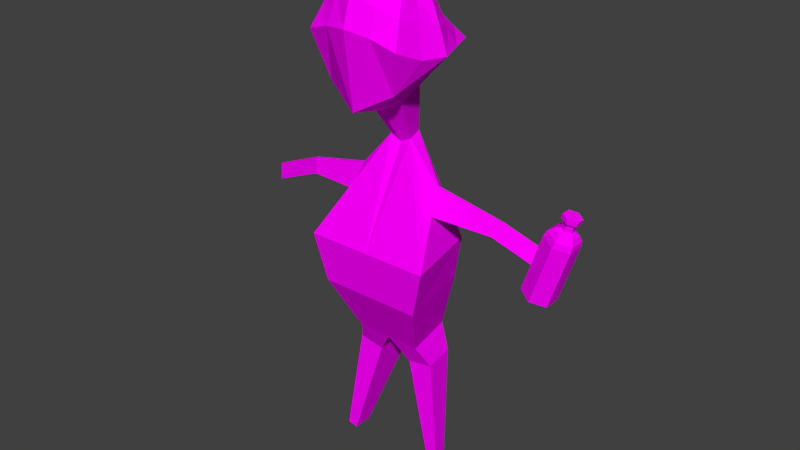 # Source: drunkMan.blend  (saved by Blender 2.77.0; exported with 4.5.12 LTS)
import bpy
from mathutils import Matrix  # noqa: F401  (used for matrix-valued properties, if any)

bpy.ops.wm.read_factory_settings(use_empty=True)
scene = bpy.context.scene
scene.name = 'Scene'

# ---- collections
col_collection_1 = bpy.data.collections.new('Collection 1'); scene.collection.children.link(col_collection_1)

# ---- images (referenced by path relative to the original .blend; pixels are not part of the script)
import os
ASSET_DIR = os.environ.get("B2B_ASSET_DIR", "")  # directory of the original .blend (textures are referenced by path, not embedded)
HERE = os.path.dirname(os.path.abspath(__file__))  # packed textures are extracted next to this script under _unpacked/

def load_image(name, relpath, width, height, colorspace="sRGB"):
    """Load a texture the original file referenced (path relative to the .blend, or extracted next to this script)."""
    p = next((c for c in (os.path.join(HERE, relpath), os.path.join(ASSET_DIR, relpath)) if relpath and os.path.exists(c)), "")
    if p:
        img = bpy.data.images.load(p, check_existing=True)
        img.name = name
    else:  # same state as the original file: an image datablock whose file is absent (Cycles renders it pink)
        img = bpy.data.images.new(name, width, height)
        img.source = "FILE"
        img.filepath = "//" + (relpath or name)
    img.colorspace_settings.name = colorspace
    return img
img_colorpalette_jpg = load_image('colorPalette.jpg', 'colorPalette.jpg', 1024, 1024, 'sRGB')
img_colorpalette_jpg_001 = load_image('colorPalette.jpg.001', 'colorPalette.jpg', 1024, 1024, 'sRGB')

# ---- materials (node trees are filled in below, after node groups)
mat_material = bpy.data.materials.new('Material')
mat_material.alpha_threshold = 0.0
mat_material.roughness = 0.5
mat_material.line_color = (0.0, 0.0, 0.0, 1.0)
mat_material_001 = bpy.data.materials.new('Material.001')
mat_material_001.alpha_threshold = 0.0
mat_material_001.roughness = 0.5
mat_material_001.line_color = (0.0, 0.0, 0.0, 1.0)

# ---- material node trees
mat_material.use_nodes = True; mat_material.node_tree.nodes.clear()
_N = mat_material.node_tree.nodes; _L = mat_material.node_tree.links
n0 = _N.new('ShaderNodeOutputMaterial'); n0.name = 'Material Output'; n0.location = (300, 300)
n1 = _N.new('ShaderNodeBsdfDiffuse'); n1.name = 'Diffuse BSDF'; n1.location = (10, 300)
n2 = _N.new('ShaderNodeTexCoord'); n2.name = 'Texture Coordinate'; n2.location = (120, 149)
n3 = _N.new('ShaderNodeTexImage'); n3.name = 'Image Texture'; n3.location = (367, 136)
n3.width = 140
n3.image = img_colorpalette_jpg
_L.new(n1.outputs[0], n0.inputs[0])
_L.new(n2.outputs[2], n3.inputs[0])
_L.new(n3.outputs[0], n1.inputs[0])
n0.is_active_output = True
mat_material_001.use_nodes = True; mat_material_001.node_tree.nodes.clear()
_N = mat_material_001.node_tree.nodes; _L = mat_material_001.node_tree.links
n0 = _N.new('ShaderNodeOutputMaterial'); n0.name = 'Material Output'; n0.location = (300, 300)
n1 = _N.new('ShaderNodeBsdfDiffuse'); n1.name = 'Diffuse BSDF'; n1.location = (10, 300)
n2 = _N.new('ShaderNodeTexImage'); n2.name = 'Image Texture'; n2.location = (228, 132)
n2.width = 140
n2.image = img_colorpalette_jpg_001
n3 = _N.new('ShaderNodeTexCoord'); n3.name = 'Texture Coordinate'; n3.location = (-183, 230)
_L.new(n1.outputs[0], n0.inputs[0])
_L.new(n3.outputs[2], n2.inputs[0])
_L.new(n2.outputs[0], n1.inputs[0])
n0.is_active_output = True

# ---- world
world_world = bpy.data.worlds.new('World'); scene.world = world_world
world_world.color = (0.05088, 0.05088, 0.05088)
world_world.use_sun_shadow = False
world_world.sun_shadow_jitter_overblur = 0.0
world_world.cycles.sampling_method = 'NONE'
world_world.cycles.sample_map_resolution = 256

# ---- meshes
me_cube = bpy.data.meshes.new('Cube')
me_cube.from_pydata([(0.4031, -0.2835, 1.417), (0.1961, 0.2057, 1.008), (0.2823, 0.35, 1.875), (0.2955, 0.4227, 1.134), (0.2895, -0.1103, 1.615), (0.1457, -0.067, 1.052), (0.3969, 0.1252, 1.802), (0.3872, 0.5368, 1.538), (0.5404, 0.1202, 1.416), (0.07143, -0.1552, 0.6519), (0.09614, -0.0215, 0.6272), (0.4117, -0.2903, -0.2331), (0.5541, 0.4143, -0.2331), (0.202, -0.3291, -1.131), (0.2888, 0.1404, -1.131), (0.3729, -0.02975, 0.3061), (0.3761, -0.001859, 0.2995), (0.3798, -0.05793, 0.1084), (0.4078, 0.1028, 0.09874), (0.9543, -0.07304, 0.1659), (0.9537, -0.05648, 0.1616), (0.8904, -0.08977, 0.06733), (0.9008, 0.005669, 0.05306), (1.483, -0.1717, -0.07163), (1.482, -0.1552, -0.0759), (1.419, -0.1885, -0.1702), (1.429, -0.09303, -0.1844), (0.319, -0.2646, -1.327), (0.3761, 0.04894, -1.317), (0.1538, -0.3731, -1.355), (0.1538, 0.04894, -1.355), (0.4806, -0.02337, -2.272), (0.5039, 0.1044, -2.268), (0.4132, -0.06759, -2.284), (0.4132, 0.1044, -2.284), (0.3237, -0.3255, -0.6466), (0.4483, 0.3745, -0.6466), (-0.4031, -0.2835, 1.428), (-0.1961, 0.2057, 1.006), (-0.009132, -0.2147, 1.681), (9.128e-08, -0.1613, 1.011), (-0.3227, 0.3553, 1.876), (-0.3027, 0.4219, 1.142), (-0.3091, -0.1107, 1.632), (-0.1457, -0.067, 1.06), (9.128e-08, 0.5228, 0.9742), (-0.05697, 0.5012, 2.056), (-0.4192, 0.1338, 1.784), (-0.4184, 0.5363, 1.512), (-0.02501, 0.6334, 1.63), (-0.545, 0.1232, 1.414), (9.128e-08, -0.2835, 1.262), (9.128e-08, 0.2057, 0.9022), (-0.03374, 0.1495, 1.971), (-0.07143, -0.1552, 0.6519), (-0.09614, -0.0215, 0.6272), (9.128e-08, -0.2015, 0.6272), (9.128e-08, -0.0215, 0.5778), (-0.4117, -0.2903, -0.2331), (-0.5541, 0.4143, -0.2331), (9.128e-08, -0.5568, -0.2331), (9.128e-08, 0.4143, -0.2331), (-0.202, -0.3291, -1.131), (-0.2888, 0.1404, -1.131), (9.128e-08, -0.4916, -1.131), (9.128e-08, 0.1404, -1.131), (-0.3729, -0.02975, 0.3061), (-0.3761, -0.001859, 0.2995), (-0.3798, -0.05793, 0.1084), (-0.4078, 0.1028, 0.09874), (-0.9543, -0.07304, 0.1659), (-0.9537, -0.05648, 0.1616), (-0.8904, -0.08977, 0.06733), (-0.9008, 0.005669, 0.05306), (-1.483, -0.1717, -0.07163), (-1.482, -0.1552, -0.0759), (-1.419, -0.1885, -0.1702), (-1.429, -0.09303, -0.1844), (-0.319, -0.2646, -1.327), (-0.3761, 0.04894, -1.317), (-0.1538, -0.3731, -1.355), (-0.1538, 0.04894, -1.355), (-0.4806, -0.02337, -2.272), (-0.5039, 0.1044, -2.268), (-0.4132, -0.06759, -2.284), (-0.4132, 0.1044, -2.284), (-0.3237, -0.3255, -0.6466), (-0.4483, 0.3745, -0.6466), (9.128e-08, 0.3745, -0.6466), (9.128e-08, -0.5587, -0.6466), (-0.007994, 0.5382, 1.871), (0.346, 0.2319, 1.863), (0.3334, 0.4446, 1.717), (0.1392, -0.1616, 1.672), (0.3497, -0.1999, 1.489), (0.1169, 0.4219, 1.963), (0.3491, 0.002238, 1.71), (0.1849, 0.5818, 1.605), (0.4608, 0.1296, 1.615), (0.4626, 0.3296, 1.401), (0.4715, -0.08145, 1.417), (-1.704e-05, -0.2531, 1.496), (0.2016, -0.2835, 1.362), (0.174, 0.144, 1.929), (-0.001254, -0.05045, 1.861), (-0.02518, 0.3075, 2.062), (-0.36, 0.2349, 1.812), (-0.3723, 0.4474, 1.723), (-0.15, -0.1707, 1.698), (-0.3538, -0.1991, 1.527), (-0.155, 0.3975, 1.993), (-0.3592, 0.007252, 1.751), (-0.2253, 0.5881, 1.592), (-0.4804, 0.127, 1.612), (-0.4775, 0.3261, 1.42), (-0.4732, -0.0809, 1.424), (-0.2016, -0.2835, 1.335), (-0.2176, 0.1339, 1.931), (-0.1772, 0.2576, 1.957), (-0.1914, -0.01173, 1.807), (-0.2107, 0.5108, 1.789), (-0.4206, -0.03295, 1.572), (-0.4134, 0.2757, 1.685), (-0.1776, -0.2255, 1.487), (0.153, 0.2762, 2.034), (0.1701, -0.02074, 1.78), (0.1696, 0.4853, 1.813), (0.411, -0.04025, 1.591), (0.3967, 0.2875, 1.691), (0.1739, -0.2256, 1.486), (-1.265, -0.1284, -0.3661), (-1.265, -0.2722, -0.3661), (-1.43, -0.2759, 0.141), (-1.384, -0.2003, -0.4044), (-1.548, -0.204, 0.1027), (-1.384, -0.05654, -0.4044), (-1.548, -0.0603, 0.1027), (-1.265, 0.01533, -0.3661), (-1.43, 0.01157, 0.141), (-1.147, -0.05654, -0.3278), (-1.311, -0.0603, 0.1793), (-1.147, -0.2003, -0.3278), (-1.311, -0.204, 0.1793), (-1.42, -0.1084, 0.266), (-1.374, -0.08511, 0.2538), (-1.336, -0.06953, 0.2253), (-1.42, -0.1634, 0.266), (-1.374, -0.1868, 0.2538), (-1.336, -0.2023, 0.2253), (-1.466, -0.1909, 0.2513), (-1.458, -0.2376, 0.2267), (-1.446, -0.2687, 0.1899), (-1.511, -0.1634, 0.2367), (-1.542, -0.1868, 0.1996), (-1.555, -0.2023, 0.1545), (-1.511, -0.1084, 0.2367), (-1.542, -0.08511, 0.1996), (-1.555, -0.06953, 0.1545), (-1.466, -0.08092, 0.2513), (-1.458, -0.03429, 0.2267), (-1.446, -0.003129, 0.1899), (-1.445, -0.1084, 0.3423), (-1.445, -0.1634, 0.3423), (-1.49, -0.1909, 0.3276), (-1.536, -0.1634, 0.313), (-1.536, -0.1084, 0.313), (-1.49, -0.08092, 0.3276), (-1.426, -0.175, 0.3485), (-1.426, -0.09685, 0.3485), (-1.49, -0.2141, 0.3276), (-1.555, -0.175, 0.3068), (-1.555, -0.09685, 0.3068), (-1.49, -0.05778, 0.3276), (-1.438, -0.175, 0.3845), (-1.438, -0.09685, 0.3845), (-1.502, -0.2141, 0.3637), (-1.566, -0.175, 0.3429), (-1.566, -0.09685, 0.3429), (-1.502, -0.05778, 0.3637)], [], [(51, 40, 5), (101, 102, 129), (128, 8, 99), (94, 100, 127), (92, 97, 126), (99, 1, 3), (45, 1, 52), (100, 5, 1), (97, 3, 45), (103, 104, 125), (95, 105, 124), (10, 61, 57), (56, 11, 9), (40, 9, 5), (5, 10, 1), (52, 10, 57), (35, 14, 36), (11, 18, 17), (65, 29, 64), (89, 13, 35), (88, 14, 65), (16, 22, 18), (9, 17, 15), (10, 15, 16), (10, 18, 12), (21, 26, 25), (18, 21, 17), (15, 21, 19), (16, 19, 20), (24, 25, 26), (19, 25, 23), (19, 24, 20), (20, 26, 22), (30, 33, 29), (14, 30, 65), (14, 27, 28), (13, 29, 27), (34, 31, 33), (27, 33, 31), (28, 34, 30), (28, 31, 32), (61, 36, 88), (60, 35, 11), (11, 36, 12), (44, 51, 116), (116, 101, 123), (122, 50, 113), (115, 109, 121), (112, 107, 120), (42, 50, 114), (38, 45, 52), (44, 37, 115), (42, 48, 112), (119, 53, 117), (105, 110, 118), (61, 55, 57), (58, 56, 54), (54, 40, 44), (55, 44, 38), (52, 55, 38), (63, 86, 87), (58, 69, 59), (80, 65, 64), (62, 89, 86), (88, 63, 87), (73, 67, 69), (54, 68, 58), (55, 66, 54), (69, 55, 59), (72, 77, 73), (72, 69, 68), (66, 72, 68), (67, 70, 66), (75, 76, 74), (70, 76, 72), (75, 70, 71), (77, 71, 73), (84, 81, 80), (81, 63, 65), (63, 78, 62), (62, 80, 64), (82, 85, 84), (78, 84, 80), (85, 79, 81), (79, 82, 78), (61, 87, 59), (86, 60, 58), (87, 58, 59), (118, 41, 106), (117, 106, 47), (53, 118, 117), (111, 117, 47), (43, 119, 111), (108, 104, 119), (120, 41, 110), (90, 110, 46), (49, 120, 90), (121, 43, 111), (113, 111, 47), (50, 121, 113), (106, 113, 47), (41, 122, 106), (107, 114, 122), (123, 39, 108), (43, 123, 108), (37, 123, 109), (124, 53, 103), (91, 103, 6), (2, 124, 91), (93, 104, 39), (4, 125, 93), (96, 103, 125), (126, 49, 90), (95, 90, 46), (2, 126, 95), (127, 8, 98), (96, 98, 6), (4, 127, 96), (92, 99, 7), (2, 128, 92), (91, 98, 128), (94, 102, 0), (4, 129, 94), (93, 101, 129), (5, 0, 102), (102, 51, 5), (101, 51, 102), (128, 98, 8), (94, 0, 100), (92, 7, 97), (3, 7, 99), (99, 8, 1), (45, 3, 1), (1, 8, 100), (100, 0, 5), (45, 49, 97), (97, 7, 3), (103, 53, 104), (95, 46, 105), (10, 12, 61), (56, 60, 11), (40, 56, 9), (5, 9, 10), (52, 1, 10), (35, 13, 14), (11, 12, 18), (65, 30, 29), (89, 64, 13), (88, 36, 14), (16, 20, 22), (9, 11, 17), (10, 9, 15), (10, 16, 18), (21, 22, 26), (18, 22, 21), (15, 17, 21), (16, 15, 19), (24, 23, 25), (19, 21, 25), (19, 23, 24), (20, 24, 26), (30, 34, 33), (14, 28, 30), (14, 13, 27), (13, 64, 29), (34, 32, 31), (27, 29, 33), (28, 32, 34), (28, 27, 31), (61, 12, 36), (60, 89, 35), (11, 35, 36), (116, 37, 44), (44, 40, 51), (116, 51, 101), (122, 114, 50), (115, 37, 109), (112, 48, 107), (114, 48, 42), (42, 38, 50), (38, 42, 45), (115, 50, 44), (38, 44, 50), (112, 49, 45), (45, 42, 112), (119, 104, 53), (105, 46, 110), (61, 59, 55), (58, 60, 56), (54, 56, 40), (55, 54, 44), (52, 57, 55), (63, 62, 86), (58, 68, 69), (80, 81, 65), (62, 64, 89), (88, 65, 63), (73, 71, 67), (54, 66, 68), (55, 67, 66), (69, 67, 55), (72, 76, 77), (72, 73, 69), (66, 70, 72), (67, 71, 70), (75, 77, 76), (70, 74, 76), (75, 74, 70), (77, 75, 71), (84, 85, 81), (81, 79, 63), (63, 79, 78), (62, 78, 80), (82, 83, 85), (78, 82, 84), (85, 83, 79), (79, 83, 82), (61, 88, 87), (86, 89, 60), (87, 86, 58), (118, 110, 41), (117, 118, 106), (53, 105, 118), (111, 119, 117), (43, 108, 119), (108, 39, 104), (120, 107, 41), (90, 120, 110), (49, 112, 120), (121, 109, 43), (113, 121, 111), (50, 115, 121), (106, 122, 113), (41, 107, 122), (107, 48, 114), (123, 101, 39), (43, 109, 123), (37, 116, 123), (124, 105, 53), (91, 124, 103), (2, 95, 124), (93, 125, 104), (4, 96, 125), (96, 6, 103), (126, 97, 49), (95, 126, 90), (2, 92, 126), (127, 100, 8), (96, 127, 98), (4, 94, 127), (92, 128, 99), (2, 91, 128), (91, 6, 98), (94, 129, 102), (4, 93, 129), (93, 39, 101), (130, 131, 133), (131, 132, 134, 133), (130, 133, 135), (133, 134, 136, 135), (130, 135, 137), (135, 136, 138, 137), (130, 137, 139), (137, 138, 140, 139), (130, 139, 141), (139, 140, 142, 141), (130, 141, 131), (141, 142, 132, 131), (145, 144, 147, 148), (140, 145, 148, 142), (144, 143, 146, 147), (142, 148, 151, 132), (147, 146, 149, 150), (148, 147, 150, 151), (132, 151, 154, 134), (150, 149, 152, 153), (151, 150, 153, 154), (154, 153, 156, 157), (134, 154, 157, 136), (153, 152, 155, 156), (157, 156, 159, 160), (136, 157, 160, 138), (156, 155, 158, 159), (138, 160, 145, 140), (159, 158, 143, 144), (160, 159, 144, 145), (143, 158, 166, 161), (155, 152, 164, 165), (158, 155, 165, 166), (149, 146, 162, 163), (146, 143, 161, 162), (152, 149, 163, 164), (166, 165, 171, 172), (168, 172, 178, 174), (164, 163, 169, 170), (162, 161, 168, 167), (161, 166, 172, 168), (165, 164, 170, 171), (163, 162, 167, 169), (173, 174, 178, 177, 176, 175), (171, 170, 176, 177), (169, 167, 173, 175), (172, 171, 177, 178), (170, 169, 175, 176), (167, 168, 174, 173)])
me_cube.polygons.foreach_set('material_index', [0, 0, 0, 0, 0, 0, 0, 0, 0, 0, 0, 0, 0, 0, 0, 0, 0, 0, 0, 0, 0, 0, 0, 0, 0, 0, 0, 0, 0, 0, 0, 0, 0, 0, 0, 0, 0, 0, 0, 0, 0, 0, 0, 0, 0, 0, 0, 0, 0, 0, 0, 0, 0, 0, 0, 0, 0, 0, 0, 0, 0, 0, 0, 0, 0, 0, 0, 0, 0, 0, 0, 0, 0, 0, 0, 0, 0, 0, 0, 0, 0, 0, 0, 0, 0, 0, 0, 0, 0, 0, 0, 0, 0, 0, 0, 0, 0, 0, 0, 0, 0, 0, 0, 0, 0, 0, 0, 0, 0, 0, 0, 0, 0, 0, 0, 0, 0, 0, 0, 0, 0, 0, 0, 0, 0, 0, 0, 0, 0, 0, 0, 0, 0, 0, 0, 0, 0, 0, 0, 0, 0, 0, 0, 0, 0, 0, 0, 0, 0, 0, 0, 0, 0, 0, 0, 0, 0, 0, 0, 0, 0, 0, 0, 0, 0, 0, 0, 0, 0, 0, 0, 0, 0, 0, 0, 0, 0, 0, 0, 0, 0, 0, 0, 0, 0, 0, 0, 0, 0, 0, 0, 0, 0, 0, 0, 0, 0, 0, 0, 0, 0, 0, 0, 0, 0, 0, 0, 0, 0, 0, 0, 0, 0, 0, 0, 0, 0, 0, 0, 0, 0, 0, 0, 0, 0, 0, 0, 0, 0, 0, 0, 0, 0, 0, 0, 0, 0, 0, 0, 0, 0, 0, 0, 0, 0, 0, 0, 0, 0, 0, 0, 0, 0, 0, 0, 0, 1, 1, 1, 1, 1, 1, 1, 1, 1, 1, 1, 1, 1, 1, 1, 1, 1, 1, 1, 1, 1, 1, 1, 1, 1, 1, 1, 1, 1, 1, 1, 1, 1, 1, 1, 1, 1, 1, 1, 1, 1, 1, 1, 1, 1, 1, 1, 1, 1])
_uv = me_cube.uv_layers.new(name='UVMap')
_uv.uv.foreach_set('vector', [0.4439, 0.02216, 0.444, 0.02173, 0.4442, 0.02183, 0.7403, 0.02595, 0.7404, 0.02613, 0.7403, 0.0262, 0.7402, 0.02766, 0.7405, 0.02725, 0.7405, 0.0276, 0.4464, 0.01789, 0.4466, 0.01806, 0.4464, 0.01821, 0.7389, 0.03029, 0.7388, 0.03061, 0.7387, 0.03023, 0.4454, 0.01799, 0.4456, 0.01868, 0.4454, 0.01854, 0.4454, 0.01915, 0.4456, 0.01868, 0.4457, 0.01904, 0.4458, 0.01774, 0.4459, 0.01855, 0.4456, 0.01868, 0.445, 0.02176, 0.4452, 0.02237, 0.4449, 0.02281, 0.4489, 0.0205, 0.4488, 0.02015, 0.449, 0.02016, 0.7401, 0.02608, 0.7401, 0.02643, 0.74, 0.02618, 0.5226, 0.1956, 0.5225, 0.1973, 0.5225, 0.1957, 0.5249, 0.2003, 0.524, 0.1997, 0.5249, 0.2002, 0.444, 0.02173, 0.4442, 0.02132, 0.4442, 0.02183, 0.4467, 0.01917, 0.4468, 0.01856, 0.447, 0.01915, 0.4457, 0.01904, 0.4459, 0.01907, 0.446, 0.01925, 0.526, 0.1964, 0.5256, 0.1956, 0.526, 0.1951, 0.524, 0.1997, 0.5245, 0.1993, 0.5244, 0.1996, 0.09663, 0.02753, 0.09716, 0.02706, 0.09728, 0.02753, 0.5243, 0.1979, 0.5245, 0.197, 0.5247, 0.1977, 0.5225, 0.1979, 0.5228, 0.1986, 0.5225, 0.1986, 0.526, 0.1992, 0.526, 0.2002, 0.5258, 0.1994, 0.5269, 0.2011, 0.5266, 0.2003, 0.5267, 0.2004, 0.5265, 0.1978, 0.5265, 0.1971, 0.5266, 0.1971, 0.525, 0.2, 0.5245, 0.1993, 0.5243, 0.1985, 0.5257, 0.02761, 0.5258, 0.0284, 0.5257, 0.02841, 0.5256, 0.2026, 0.5258, 0.2019, 0.5258, 0.2026, 0.5267, 0.2004, 0.5268, 0.1995, 0.5268, 0.1994, 0.5266, 0.1971, 0.5266, 0.1964, 0.5266, 0.1964, 0.5254, 0.02781, 0.5254, 0.02799, 0.5253, 0.02799, 0.5277, 0.02521, 0.5277, 0.02438, 0.5278, 0.02431, 0.5275, 0.02217, 0.5275, 0.02137, 0.5275, 0.02217, 0.527, 0.02599, 0.5269, 0.02698, 0.5269, 0.026, 0.09672, 0.02706, 0.09684, 0.0254, 0.09716, 0.02706, 0.09449, 0.0238, 0.09436, 0.02411, 0.0942, 0.0238, 0.09476, 0.02763, 0.09435, 0.02726, 0.09467, 0.02726, 0.09618, 0.02225, 0.09611, 0.02198, 0.0963, 0.02191, 0.09596, 0.02754, 0.0959, 0.02732, 0.09596, 0.02724, 0.0963, 0.02191, 0.09637, 0.02036, 0.09644, 0.02033, 0.09459, 0.02405, 0.09463, 0.02567, 0.09436, 0.02411, 0.09467, 0.02726, 0.09462, 0.02567, 0.09476, 0.02568, 0.5225, 0.1973, 0.523, 0.1979, 0.5225, 0.1979, 0.5243, 0.1985, 0.5247, 0.1977, 0.5248, 0.1983, 0.5233, 0.2019, 0.5234, 0.2031, 0.5231, 0.2031, 0.4439, 0.0216, 0.4439, 0.02216, 0.4437, 0.02209, 0.4482, 0.02263, 0.4482, 0.02218, 0.4483, 0.02241, 0.4483, 0.01954, 0.4484, 0.01926, 0.4484, 0.01952, 0.4486, 0.02279, 0.4484, 0.02258, 0.4486, 0.02254, 0.4446, 0.02197, 0.4444, 0.02174, 0.4445, 0.0216, 0.4453, 0.01675, 0.4456, 0.01744, 0.4454, 0.01734, 0.4456, 0.01651, 0.4453, 0.01623, 0.4456, 0.0162, 0.4458, 0.01663, 0.446, 0.01746, 0.4458, 0.01745, 0.4446, 0.02262, 0.4444, 0.02215, 0.4446, 0.02197, 0.4486, 0.02198, 0.4487, 0.02152, 0.4487, 0.02181, 0.4488, 0.02133, 0.4489, 0.02153, 0.4488, 0.02167, 0.5225, 0.1973, 0.5224, 0.1956, 0.5225, 0.1957, 0.5235, 0.197, 0.5237, 0.1955, 0.5238, 0.1956, 0.4441, 0.01636, 0.4442, 0.01591, 0.4444, 0.01605, 0.4459, 0.01591, 0.4458, 0.01663, 0.4456, 0.01651, 0.4429, 0.01608, 0.4428, 0.01639, 0.4427, 0.01591, 0.5233, 0.1985, 0.5238, 0.1992, 0.5231, 0.1994, 0.5238, 0.1999, 0.5234, 0.2005, 0.5231, 0.2001, 0.09374, 0.02713, 0.09427, 0.02758, 0.09362, 0.02758, 0.5241, 0.197, 0.5243, 0.1979, 0.524, 0.1977, 0.5225, 0.1979, 0.5222, 0.1986, 0.5221, 0.1979, 0.5264, 0.1995, 0.5264, 0.2005, 0.5262, 0.2003, 0.5238, 0.1956, 0.5238, 0.1965, 0.5235, 0.197, 0.5239, 0.1956, 0.5239, 0.1963, 0.5238, 0.1956, 0.5248, 0.2012, 0.5249, 0.2003, 0.5249, 0.2018, 0.5247, 0.02511, 0.5248, 0.0241, 0.5248, 0.02511, 0.5238, 0.1993, 0.524, 0.2001, 0.5238, 0.2001, 0.524, 0.2001, 0.5239, 0.2011, 0.5238, 0.2002, 0.5239, 0.1963, 0.524, 0.1973, 0.5239, 0.1963, 0.5253, 0.028, 0.5253, 0.0278, 0.5253, 0.02801, 0.5248, 0.02691, 0.5247, 0.02782, 0.5248, 0.02684, 0.5249, 0.0241, 0.5248, 0.02309, 0.5249, 0.02309, 0.5273, 0.02431, 0.5274, 0.02529, 0.5273, 0.02529, 0.09407, 0.02579, 0.09417, 0.02713, 0.09374, 0.02713, 0.09404, 0.02411, 0.0939, 0.0238, 0.0942, 0.0238, 0.09797, 0.02153, 0.09768, 0.0209, 0.09787, 0.02075, 0.09787, 0.02075, 0.09775, 0.02058, 0.09797, 0.02033, 0.09412, 0.0257, 0.09425, 0.02579, 0.09407, 0.02579, 0.09728, 0.02701, 0.09741, 0.02546, 0.09741, 0.02716, 0.09378, 0.02567, 0.09381, 0.02405, 0.09404, 0.02411, 0.0978, 0.02642, 0.09763, 0.02782, 0.09747, 0.02642, 0.5225, 0.1973, 0.5221, 0.1979, 0.522, 0.1973, 0.5237, 0.2019, 0.5237, 0.2029, 0.5234, 0.2023, 0.5231, 0.1994, 0.5238, 0.1999, 0.5231, 0.2001, 0.7398, 0.02869, 0.7399, 0.02892, 0.7398, 0.0291, 0.4487, 0.02181, 0.4489, 0.02207, 0.4488, 0.02223, 0.4487, 0.02152, 0.4488, 0.02167, 0.4487, 0.02181, 0.4487, 0.02225, 0.4487, 0.02181, 0.4488, 0.02223, 0.4485, 0.02237, 0.4486, 0.02198, 0.4487, 0.02225, 0.7393, 0.02915, 0.7394, 0.02872, 0.7395, 0.029, 0.4474, 0.02343, 0.4472, 0.02324, 0.4474, 0.02301, 0.4464, 0.01724, 0.4464, 0.01763, 0.4463, 0.01753, 0.4476, 0.02367, 0.4474, 0.02343, 0.4476, 0.02323, 0.4486, 0.02254, 0.4485, 0.02237, 0.4487, 0.02225, 0.7397, 0.02952, 0.7396, 0.02927, 0.7397, 0.02925, 0.4488, 0.0228, 0.4486, 0.02254, 0.4488, 0.0225, 0.4476, 0.02464, 0.4476, 0.02493, 0.4475, 0.02475, 0.449, 0.0219, 0.4489, 0.02226, 0.4489, 0.02207, 0.4452, 0.0177, 0.4454, 0.01734, 0.4454, 0.01772, 0.7392, 0.02944, 0.7392, 0.029, 0.7393, 0.02915, 0.4485, 0.02237, 0.4483, 0.02241, 0.4484, 0.02212, 0.7393, 0.02982, 0.7392, 0.02944, 0.7394, 0.02961, 0.4487, 0.02115, 0.4487, 0.02152, 0.4485, 0.0213, 0.74, 0.02764, 0.7398, 0.02753, 0.7401, 0.02743, 0.74, 0.02785, 0.7398, 0.0278, 0.74, 0.02764, 0.7392, 0.02879, 0.7394, 0.02872, 0.7392, 0.029, 0.4492, 0.01993, 0.449, 0.02016, 0.449, 0.01987, 0.4491, 0.02016, 0.4489, 0.0205, 0.449, 0.02016, 0.4478, 0.02321, 0.4476, 0.02367, 0.4476, 0.02323, 0.7386, 0.02998, 0.7385, 0.03025, 0.7384, 0.02996, 0.7388, 0.03, 0.7387, 0.03023, 0.7386, 0.02998, 0.4464, 0.01821, 0.4467, 0.0184, 0.4465, 0.0185, 0.7401, 0.02718, 0.7402, 0.02735, 0.7401, 0.02743, 0.4492, 0.01993, 0.4493, 0.02003, 0.4491, 0.02016, 0.4464, 0.01909, 0.4467, 0.01875, 0.4466, 0.01917, 0.449, 0.02082, 0.4492, 0.02063, 0.4492, 0.02091, 0.74, 0.02764, 0.7402, 0.02735, 0.7402, 0.02766, 0.4465, 0.01762, 0.4466, 0.01728, 0.4467, 0.01764, 0.7402, 0.02649, 0.7403, 0.0262, 0.7403, 0.02647, 0.7402, 0.02631, 0.7403, 0.02595, 0.7403, 0.0262, 0.4442, 0.02183, 0.4442, 0.02269, 0.444, 0.02246, 0.444, 0.02246, 0.4439, 0.02216, 0.4442, 0.02183, 0.4467, 0.02427, 0.4467, 0.02399, 0.4469, 0.02428, 0.7402, 0.02766, 0.7402, 0.02735, 0.7405, 0.02725, 0.4464, 0.01789, 0.4465, 0.01772, 0.4466, 0.01806, 0.4451, 0.02144, 0.4452, 0.02176, 0.445, 0.02176, 0.4454, 0.01854, 0.4452, 0.01807, 0.4454, 0.01799, 0.4454, 0.01799, 0.4455, 0.01776, 0.4456, 0.01868, 0.4454, 0.01915, 0.4454, 0.01854, 0.4456, 0.01868, 0.4456, 0.01868, 0.4455, 0.01776, 0.4458, 0.01774, 0.4458, 0.01774, 0.446, 0.01772, 0.4459, 0.01855, 0.4449, 0.02281, 0.4448, 0.02185, 0.445, 0.02176, 0.445, 0.02176, 0.4452, 0.02176, 0.4452, 0.02237, 0.4485, 0.0213, 0.4487, 0.02152, 0.4485, 0.02169, 0.449, 0.0194, 0.4489, 0.01926, 0.449, 0.01906, 0.5226, 0.1956, 0.5231, 0.1973, 0.5225, 0.1973, 0.5249, 0.2003, 0.524, 0.2003, 0.524, 0.1997, 0.444, 0.02173, 0.4441, 0.02127, 0.4442, 0.02132, 0.4467, 0.01917, 0.4467, 0.01857, 0.4468, 0.01856, 0.4457, 0.01904, 0.4456, 0.01868, 0.4459, 0.01907, 0.526, 0.1964, 0.5256, 0.1964, 0.5256, 0.1956, 0.524, 0.1997, 0.5243, 0.1985, 0.5245, 0.1993, 0.09663, 0.02753, 0.09672, 0.02706, 0.09716, 0.02706, 0.5243, 0.1979, 0.5243, 0.1972, 0.5245, 0.197, 0.5225, 0.1979, 0.523, 0.1979, 0.5228, 0.1986, 0.526, 0.1992, 0.5261, 0.2002, 0.526, 0.2002, 0.5249, 0.2002, 0.524, 0.1997, 0.5244, 0.1996, 0.5265, 0.1978, 0.5263, 0.1978, 0.5265, 0.1971, 0.5262, 0.1985, 0.526, 0.1992, 0.5258, 0.1994, 0.5257, 0.02761, 0.5258, 0.0276, 0.5258, 0.0284, 0.5256, 0.2026, 0.5257, 0.202, 0.5258, 0.2019, 0.5267, 0.2004, 0.5266, 0.2003, 0.5268, 0.1995, 0.5266, 0.1971, 0.5265, 0.1971, 0.5266, 0.1964, 0.5254, 0.02781, 0.5254, 0.0278, 0.5254, 0.02799, 0.5277, 0.02521, 0.5276, 0.02528, 0.5277, 0.02438, 0.5275, 0.02217, 0.5275, 0.02137, 0.5275, 0.02137, 0.527, 0.02599, 0.5271, 0.02698, 0.5269, 0.02698, 0.09672, 0.02706, 0.09667, 0.0254, 0.09684, 0.0254, 0.09449, 0.0238, 0.09459, 0.02405, 0.09436, 0.02411, 0.09476, 0.02763, 0.09427, 0.02765, 0.09435, 0.02726, 0.09618, 0.02225, 0.09596, 0.02241, 0.09611, 0.02198, 0.09596, 0.02754, 0.09588, 0.02754, 0.0959, 0.02732, 0.0963, 0.02191, 0.09611, 0.02198, 0.09637, 0.02036, 0.09459, 0.02405, 0.09472, 0.02565, 0.09463, 0.02567, 0.09467, 0.02726, 0.09435, 0.02726, 0.09462, 0.02567, 0.5225, 0.1973, 0.5231, 0.1973, 0.523, 0.1979, 0.5243, 0.1985, 0.5243, 0.1979, 0.5247, 0.1977, 0.5261, 0.2013, 0.5265, 0.2012, 0.5265, 0.2024, 0.4437, 0.02209, 0.4435, 0.02205, 0.4439, 0.0216, 0.4439, 0.0216, 0.444, 0.02173, 0.4439, 0.02216, 0.7375, 0.03094, 0.7377, 0.03101, 0.7376, 0.03129, 0.4454, 0.01772, 0.4454, 0.01734, 0.4456, 0.01744, 0.4457, 0.02097, 0.4455, 0.02097, 0.4456, 0.02076, 0.4446, 0.02197, 0.4444, 0.02215, 0.4444, 0.02174, 0.4454, 0.01734, 0.4452, 0.01738, 0.4453, 0.01675, 0.4453, 0.01675, 0.4456, 0.01651, 0.4456, 0.01744, 0.4456, 0.01651, 0.4453, 0.01675, 0.4453, 0.01623, 0.4458, 0.01745, 0.4456, 0.01744, 0.4458, 0.01663, 0.4456, 0.01651, 0.4458, 0.01663, 0.4456, 0.01744, 0.4446, 0.02197, 0.4448, 0.02185, 0.4449, 0.02281, 0.4449, 0.02281, 0.4446, 0.02262, 0.4446, 0.02197, 0.4486, 0.02198, 0.4485, 0.02169, 0.4487, 0.02152, 0.7398, 0.02836, 0.7399, 0.02831, 0.7399, 0.02856, 0.5225, 0.1973, 0.522, 0.1973, 0.5224, 0.1956, 0.5235, 0.197, 0.5231, 0.1964, 0.5237, 0.1955, 0.4441, 0.01636, 0.4441, 0.01629, 0.4442, 0.01591, 0.4459, 0.01591, 0.446, 0.01596, 0.4458, 0.01663, 0.4429, 0.01608, 0.4429, 0.01647, 0.4428, 0.01639, 0.5233, 0.1985, 0.5238, 0.1983, 0.5238, 0.1992, 0.5238, 0.1999, 0.5236, 0.2004, 0.5234, 0.2005, 0.09374, 0.02713, 0.09417, 0.02713, 0.09427, 0.02758, 0.5241, 0.197, 0.5243, 0.1972, 0.5243, 0.1979, 0.5225, 0.1979, 0.5225, 0.1986, 0.5222, 0.1986, 0.5264, 0.1995, 0.5265, 0.1995, 0.5264, 0.2005, 0.5238, 0.1956, 0.5239, 0.1963, 0.5238, 0.1965, 0.5239, 0.1956, 0.5239, 0.1963, 0.5239, 0.1963, 0.5262, 0.2003, 0.5264, 0.2005, 0.5266, 0.2012, 0.5247, 0.02511, 0.5247, 0.0241, 0.5248, 0.0241, 0.5238, 0.1993, 0.5239, 0.1993, 0.524, 0.2001, 0.524, 0.2001, 0.524, 0.2011, 0.5239, 0.2011, 0.5239, 0.1963, 0.524, 0.1973, 0.524, 0.1973, 0.5253, 0.028, 0.5252, 0.02781, 0.5253, 0.0278, 0.5248, 0.02691, 0.5248, 0.0279, 0.5247, 0.02782, 0.5249, 0.0241, 0.5249, 0.0241, 0.5248, 0.02309, 0.5273, 0.02431, 0.5274, 0.02432, 0.5274, 0.02529, 0.09407, 0.02579, 0.09425, 0.02579, 0.09417, 0.02713, 0.09404, 0.02411, 0.09381, 0.02405, 0.0939, 0.0238, 0.09797, 0.02153, 0.09775, 0.02142, 0.09768, 0.0209, 0.09787, 0.02075, 0.09768, 0.0209, 0.09775, 0.02058, 0.09412, 0.0257, 0.09425, 0.02567, 0.09425, 0.02579, 0.09728, 0.02701, 0.09736, 0.0254, 0.09741, 0.02546, 0.09378, 0.02567, 0.09369, 0.02565, 0.09381, 0.02405, 0.0978, 0.02642, 0.09777, 0.02782, 0.09763, 0.02782, 0.5225, 0.1973, 0.5225, 0.1979, 0.5221, 0.1979, 0.5242, 0.2029, 0.524, 0.2023, 0.5242, 0.202, 0.5231, 0.1994, 0.5238, 0.1992, 0.5238, 0.1999, 0.7398, 0.02869, 0.7399, 0.02856, 0.7399, 0.02892, 0.4487, 0.02181, 0.4488, 0.02167, 0.4489, 0.02207, 0.7396, 0.02854, 0.7398, 0.02836, 0.7398, 0.02869, 0.7396, 0.02927, 0.7395, 0.029, 0.7397, 0.02883, 0.4485, 0.02237, 0.4484, 0.02212, 0.4486, 0.02198, 0.4484, 0.02212, 0.4483, 0.02198, 0.4485, 0.02169, 0.4474, 0.02343, 0.4472, 0.02357, 0.4472, 0.02324, 0.4476, 0.02323, 0.4474, 0.02343, 0.4474, 0.02301, 0.4448, 0.02185, 0.4446, 0.02197, 0.4445, 0.0216, 0.7396, 0.02957, 0.7394, 0.02961, 0.7394, 0.02939, 0.4488, 0.0225, 0.4486, 0.02254, 0.4487, 0.02225, 0.4488, 0.0228, 0.4486, 0.02279, 0.4486, 0.02254, 0.7398, 0.0291, 0.7398, 0.02928, 0.7397, 0.02952, 0.7399, 0.02892, 0.74, 0.0291, 0.7398, 0.02928, 0.4452, 0.0177, 0.4452, 0.01738, 0.4454, 0.01734, 0.4483, 0.02241, 0.4482, 0.02218, 0.4483, 0.02198, 0.4485, 0.02237, 0.4484, 0.02258, 0.4483, 0.02241, 0.7393, 0.02982, 0.7392, 0.02966, 0.7392, 0.02944, 0.7396, 0.02817, 0.7398, 0.02836, 0.7396, 0.02854, 0.4491, 0.02062, 0.4488, 0.02077, 0.4489, 0.0205, 0.449, 0.02082, 0.4489, 0.02099, 0.4488, 0.02077, 0.449, 0.01987, 0.449, 0.02016, 0.4488, 0.02015, 0.4492, 0.01993, 0.4491, 0.02016, 0.449, 0.02016, 0.4491, 0.02016, 0.4491, 0.0204, 0.4489, 0.0205, 0.4478, 0.02321, 0.4478, 0.02359, 0.4476, 0.02367, 0.4477, 0.02296, 0.4478, 0.02321, 0.4476, 0.02323, 0.4478, 0.02298, 0.4479, 0.02326, 0.4478, 0.02321, 0.4464, 0.01821, 0.4466, 0.01806, 0.4467, 0.0184, 0.7401, 0.02718, 0.7402, 0.02706, 0.7402, 0.02735, 0.7401, 0.02695, 0.7402, 0.02674, 0.7402, 0.02706, 0.7402, 0.02794, 0.7402, 0.02766, 0.7405, 0.0276, 0.449, 0.02082, 0.4491, 0.02062, 0.4492, 0.02063, 0.4491, 0.02062, 0.4491, 0.0204, 0.4493, 0.02033, 0.4494, 0.01944, 0.4494, 0.01918, 0.4495, 0.01911, 0.4492, 0.01993, 0.449, 0.01987, 0.4492, 0.01968, 0.7379, 0.03154, 0.738, 0.03181, 0.7378, 0.03181, 0.1543, 0.01394, 0.1521, 0.01185, 0.1543, 0.009761, 0.1509, 0.009773, 0.1509, 0.02528, 0.1484, 0.02527, 0.1484, 0.009761, 0.1543, 0.01394, 0.1543, 0.009761, 0.1564, 0.01185, 0.1484, 0.009761, 0.1484, 0.02527, 0.1472, 0.02536, 0.1472, 0.009855, 0.1543, 0.01394, 0.1564, 0.01185, 0.1564, 0.01604, 0.1472, 0.009981, 0.1472, 0.02547, 0.146, 0.02525, 0.146, 0.009761, 0.1543, 0.01394, 0.1564, 0.01604, 0.1543, 0.01813, 0.146, 0.009761, 0.146, 0.02525, 0.1435, 0.02526, 0.1435, 0.009773, 0.1543, 0.01394, 0.1543, 0.01813, 0.1521, 0.01604, 0.1435, 0.009773, 0.1435, 0.02526, 0.1423, 0.0255, 0.1423, 0.01001, 0.1543, 0.01394, 0.1521, 0.01604, 0.1521, 0.01185, 0.1521, 0.00988, 0.1521, 0.02539, 0.1509, 0.02528, 0.1509, 0.009773, 0.1521, 0.02006, 0.1526, 0.02051, 0.1526, 0.02347, 0.1521, 0.02393, 0.1435, 0.02526, 0.1436, 0.02678, 0.1425, 0.027, 0.1423, 0.0255, 0.1526, 0.02051, 0.1533, 0.02119, 0.1533, 0.02279, 0.1526, 0.02347, 0.1521, 0.02539, 0.152, 0.02688, 0.1508, 0.02678, 0.1509, 0.02528, 0.1526, 0.02347, 0.1533, 0.02279, 0.1541, 0.02359, 0.1541, 0.02495, 0.1521, 0.02393, 0.1526, 0.02347, 0.1541, 0.02495, 0.1541, 0.02586, 0.1509, 0.02528, 0.1508, 0.02678, 0.1486, 0.02677, 0.1484, 0.02527, 0.1541, 0.02495, 0.1541, 0.02359, 0.1549, 0.02279, 0.1556, 0.02347, 0.1508, 0.02678, 0.1506, 0.02793, 0.1488, 0.02792, 0.1486, 0.02677, 0.1561, 0.02393, 0.1556, 0.02347, 0.1556, 0.02051, 0.1561, 0.02006, 0.1484, 0.02527, 0.1486, 0.02677, 0.1474, 0.02686, 0.1472, 0.02536, 0.1556, 0.02347, 0.1549, 0.02279, 0.1549, 0.02119, 0.1556, 0.02051, 0.1561, 0.02006, 0.1556, 0.02051, 0.1541, 0.01904, 0.1541, 0.01813, 0.1472, 0.02547, 0.147, 0.02698, 0.1459, 0.02677, 0.146, 0.02525, 0.1556, 0.02051, 0.1549, 0.02119, 0.1541, 0.02039, 0.1541, 0.01904, 0.146, 0.02525, 0.1459, 0.02677, 0.1436, 0.02678, 0.1435, 0.02526, 0.1541, 0.01904, 0.1541, 0.02039, 0.1533, 0.02119, 0.1526, 0.02051, 0.1459, 0.02677, 0.1456, 0.02795, 0.1439, 0.02796, 0.1436, 0.02678, 0.5862, 0.01546, 0.5862, 0.01706, 0.5848, 0.01706, 0.5848, 0.01546, 0.5789, 0.01468, 0.5789, 0.01548, 0.5775, 0.01548, 0.5775, 0.01468, 0.5862, 0.01706, 0.5861, 0.01786, 0.5847, 0.01786, 0.5848, 0.01706, 0.5789, 0.01708, 0.5789, 0.01788, 0.5775, 0.01788, 0.5775, 0.01708, 0.5861, 0.01465, 0.5862, 0.01546, 0.5848, 0.01546, 0.5847, 0.01465, 0.5789, 0.01548, 0.5789, 0.01708, 0.5775, 0.01708, 0.5775, 0.01548, 0.1492, 0.0294, 0.1484, 0.0286, 0.1484, 0.02793, 0.1495, 0.02907, 0.5904, 0.01372, 0.5904, 0.016, 0.5897, 0.016, 0.5897, 0.01372, 0.1476, 0.0294, 0.1476, 0.031, 0.1472, 0.03134, 0.1472, 0.02907, 0.1484, 0.03181, 0.1492, 0.031, 0.1495, 0.03134, 0.1484, 0.03248, 0.1492, 0.031, 0.1492, 0.0294, 0.1495, 0.02907, 0.1495, 0.03134, 0.1484, 0.0286, 0.1476, 0.0294, 0.1472, 0.02907, 0.1484, 0.02793, 0.1476, 0.031, 0.1484, 0.03181, 0.1484, 0.03248, 0.1472, 0.03134, 0.1533, 0.02586, 0.1544, 0.027, 0.1544, 0.02927, 0.1533, 0.03041, 0.1521, 0.02927, 0.1521, 0.027, 0.5862, 0.0192, 0.5862, 0.01807, 0.5868, 0.01807, 0.5868, 0.0192, 0.5862, 0.01579, 0.5862, 0.01465, 0.5868, 0.01465, 0.5868, 0.01579, 0.5904, 0.016, 0.5903, 0.01713, 0.5896, 0.01713, 0.5897, 0.016, 0.5862, 0.01807, 0.5862, 0.01579, 0.5868, 0.01579, 0.5868, 0.01807, 0.5903, 0.01258, 0.5904, 0.01372, 0.5897, 0.01372, 0.5896, 0.01258])
_ca = me_cube.color_attributes.new('Col', 'BYTE_COLOR', 'CORNER')
_ca.data.foreach_set('color', [1.0, 1.0, 1.0, 1.0, 1.0, 1.0, 1.0, 1.0, 1.0, 1.0, 1.0, 1.0, 1.0, 1.0, 1.0, 1.0, 1.0, 1.0, 1.0, 1.0, 1.0, 1.0, 1.0, 1.0, 1.0, 1.0, 1.0, 1.0, 1.0, 1.0, 1.0, 1.0, 1.0, 1.0, 1.0, 1.0, 1.0, 1.0, 1.0, 1.0, 1.0, 1.0, 1.0, 1.0, 1.0, 1.0, 1.0, 1.0, 1.0, 1.0, 1.0, 1.0, 1.0, 1.0, 1.0, 1.0, 1.0, 1.0, 1.0, 1.0, 1.0, 1.0, 1.0, 1.0, 1.0, 1.0, 1.0, 1.0, 1.0, 1.0, 1.0, 1.0, 1.0, 1.0, 1.0, 1.0, 1.0, 1.0, 1.0, 1.0, 1.0, 1.0, 1.0, 1.0, 1.0, 1.0, 1.0, 1.0, 1.0, 1.0, 1.0, 1.0, 1.0, 1.0, 1.0, 1.0, 1.0, 1.0, 1.0, 1.0, 1.0, 1.0, 1.0, 1.0, 1.0, 1.0, 1.0, 1.0, 1.0, 1.0, 1.0, 1.0, 1.0, 1.0, 1.0, 1.0, 1.0, 1.0, 1.0, 1.0, 1.0, 1.0, 1.0, 1.0, 1.0, 1.0, 1.0, 1.0, 1.0, 1.0, 1.0, 1.0, 1.0, 1.0, 1.0, 1.0, 1.0, 1.0, 1.0, 1.0, 1.0, 1.0, 1.0, 1.0, 1.0, 1.0, 1.0, 1.0, 1.0, 1.0, 1.0, 1.0, 1.0, 1.0, 1.0, 1.0, 1.0, 1.0, 1.0, 1.0, 1.0, 1.0, 1.0, 1.0, 1.0, 1.0, 1.0, 1.0, 1.0, 1.0, 1.0, 1.0, 1.0, 1.0, 1.0, 1.0, 1.0, 1.0, 1.0, 1.0, 1.0, 1.0, 1.0, 1.0, 1.0, 1.0, 1.0, 1.0, 1.0, 1.0, 1.0, 1.0, 1.0, 1.0, 1.0, 1.0, 1.0, 1.0, 1.0, 1.0, 1.0, 1.0, 1.0, 1.0, 1.0, 1.0, 1.0, 1.0, 1.0, 1.0, 1.0, 1.0, 1.0, 1.0, 1.0, 1.0, 1.0, 1.0, 1.0, 1.0, 1.0, 1.0, 1.0, 1.0, 1.0, 1.0, 1.0, 1.0, 1.0, 1.0, 1.0, 1.0, 1.0, 1.0, 1.0, 1.0, 1.0, 1.0, 1.0, 1.0, 1.0, 1.0, 1.0, 1.0, 1.0, 1.0, 1.0, 1.0, 1.0, 1.0, 1.0, 1.0, 1.0, 1.0, 1.0, 1.0, 1.0, 1.0, 1.0, 1.0, 1.0, 1.0, 1.0, 1.0, 1.0, 1.0, 1.0, 1.0, 1.0, 1.0, 1.0, 1.0, 1.0, 1.0, 1.0, 1.0, 1.0, 1.0, 1.0, 1.0, 1.0, 1.0, 1.0, 1.0, 1.0, 1.0, 1.0, 1.0, 1.0, 1.0, 1.0, 1.0, 1.0, 1.0, 1.0, 1.0, 1.0, 1.0, 1.0, 1.0, 1.0, 1.0, 1.0, 1.0, 1.0, 1.0, 1.0, 1.0, 1.0, 1.0, 1.0, 1.0, 1.0, 1.0, 1.0, 1.0, 1.0, 1.0, 1.0, 1.0, 1.0, 1.0, 1.0, 1.0, 1.0, 1.0, 1.0, 1.0, 1.0, 1.0, 1.0, 1.0, 1.0, 1.0, 1.0, 1.0, 1.0, 1.0, 1.0, 1.0, 1.0, 1.0, 1.0, 1.0, 1.0, 1.0, 1.0, 1.0, 1.0, 1.0, 1.0, 1.0, 1.0, 1.0, 1.0, 1.0, 1.0, 1.0, 1.0, 1.0, 1.0, 1.0, 1.0, 1.0, 1.0, 1.0, 1.0, 1.0, 1.0, 1.0, 1.0, 1.0, 1.0, 1.0, 1.0, 1.0, 1.0, 1.0, 1.0, 1.0, 1.0, 1.0, 1.0, 1.0, 1.0, 1.0, 1.0, 1.0, 1.0, 1.0, 1.0, 1.0, 1.0, 1.0, 1.0, 1.0, 1.0, 1.0, 1.0, 1.0, 1.0, 1.0, 1.0, 1.0, 1.0, 1.0, 1.0, 1.0, 1.0, 1.0, 1.0, 1.0, 1.0, 1.0, 1.0, 1.0, 1.0, 1.0, 1.0, 1.0, 1.0, 1.0, 1.0, 1.0, 1.0, 1.0, 1.0, 1.0, 1.0, 1.0, 1.0, 1.0, 1.0, 1.0, 1.0, 1.0, 1.0, 1.0, 1.0, 1.0, 1.0, 1.0, 1.0, 1.0, 1.0, 1.0, 1.0, 1.0, 1.0, 1.0, 1.0, 1.0, 1.0, 1.0, 1.0, 1.0, 1.0, 1.0, 1.0, 1.0, 1.0, 1.0, 1.0, 1.0, 1.0, 1.0, 1.0, 1.0, 1.0, 1.0, 1.0, 1.0, 1.0, 1.0, 1.0, 1.0, 1.0, 1.0, 1.0, 1.0, 1.0, 1.0, 1.0, 1.0, 1.0, 1.0, 1.0, 1.0, 1.0, 1.0, 1.0, 1.0, 1.0, 1.0, 1.0, 1.0, 1.0, 1.0, 1.0, 1.0, 1.0, 1.0, 1.0, 1.0, 1.0, 1.0, 1.0, 1.0, 1.0, 1.0, 1.0, 1.0, 1.0, 1.0, 1.0, 1.0, 1.0, 1.0, 1.0, 1.0, 1.0, 1.0, 1.0, 1.0, 1.0, 1.0, 1.0, 1.0, 1.0, 1.0, 1.0, 1.0, 1.0, 1.0, 1.0, 1.0, 1.0, 1.0, 1.0, 1.0, 1.0, 1.0, 1.0, 1.0, 1.0, 1.0, 1.0, 1.0, 1.0, 1.0, 1.0, 1.0, 1.0, 1.0, 1.0, 1.0, 1.0, 1.0, 1.0, 1.0, 1.0, 1.0, 1.0, 1.0, 1.0, 1.0, 1.0, 1.0, 1.0, 1.0, 1.0, 1.0, 1.0, 1.0, 1.0, 1.0, 1.0, 1.0, 1.0, 1.0, 1.0, 1.0, 1.0, 1.0, 1.0, 1.0, 1.0, 1.0, 1.0, 1.0, 1.0, 1.0, 1.0, 1.0, 1.0, 1.0, 1.0, 1.0, 1.0, 1.0, 1.0, 1.0, 1.0, 1.0, 1.0, 1.0, 1.0, 1.0, 1.0, 1.0, 1.0, 1.0, 1.0, 1.0, 1.0, 1.0, 1.0, 1.0, 1.0, 1.0, 1.0, 1.0, 1.0, 1.0, 1.0, 1.0, 1.0, 1.0, 1.0, 1.0, 1.0, 1.0, 1.0, 1.0, 1.0, 1.0, 1.0, 1.0, 1.0, 1.0, 1.0, 1.0, 1.0, 1.0, 1.0, 1.0, 1.0, 1.0, 1.0, 1.0, 1.0, 1.0, 1.0, 1.0, 1.0, 1.0, 1.0, 1.0, 1.0, 1.0, 1.0, 1.0, 1.0, 1.0, 1.0, 1.0, 1.0, 1.0, 1.0, 1.0, 1.0, 1.0, 1.0, 1.0, 1.0, 1.0, 1.0, 1.0, 1.0, 1.0, 1.0, 1.0, 1.0, 1.0, 1.0, 1.0, 1.0, 1.0, 1.0, 1.0, 1.0, 1.0, 1.0, 1.0, 1.0, 1.0, 1.0, 1.0, 1.0, 1.0, 1.0, 1.0, 1.0, 1.0, 1.0, 1.0, 1.0, 1.0, 1.0, 1.0, 1.0, 1.0, 1.0, 1.0, 1.0, 1.0, 1.0, 1.0, 1.0, 1.0, 1.0, 1.0, 1.0, 1.0, 1.0, 1.0, 1.0, 1.0, 1.0, 1.0, 1.0, 1.0, 1.0, 1.0, 1.0, 1.0, 1.0, 1.0, 1.0, 1.0, 1.0, 1.0, 1.0, 1.0, 1.0, 1.0, 1.0, 1.0, 1.0, 1.0, 1.0, 1.0, 1.0, 1.0, 1.0, 1.0, 1.0, 1.0, 1.0, 1.0, 1.0, 1.0, 1.0, 1.0, 1.0, 1.0, 1.0, 1.0, 1.0, 1.0, 1.0, 1.0, 1.0, 1.0, 1.0, 1.0, 1.0, 1.0, 1.0, 1.0, 1.0, 1.0, 1.0, 1.0, 1.0, 1.0, 1.0, 1.0, 1.0, 1.0, 1.0, 1.0, 1.0, 1.0, 1.0, 1.0, 1.0, 1.0, 1.0, 1.0, 1.0, 1.0, 1.0, 1.0, 1.0, 1.0, 1.0, 1.0, 1.0, 1.0, 1.0, 1.0, 1.0, 1.0, 1.0, 1.0, 1.0, 1.0, 1.0, 1.0, 1.0, 1.0, 1.0, 1.0, 1.0, 1.0, 1.0, 1.0, 1.0, 1.0, 1.0, 1.0, 1.0, 1.0, 1.0, 1.0, 1.0, 1.0, 1.0, 1.0, 1.0, 1.0, 1.0, 1.0, 1.0, 1.0, 1.0, 1.0, 1.0, 1.0, 1.0, 1.0, 1.0, 1.0, 1.0, 1.0, 1.0, 1.0, 1.0, 1.0, 1.0, 1.0, 1.0, 1.0, 1.0, 1.0, 1.0, 1.0, 1.0, 1.0, 1.0, 1.0, 1.0, 1.0, 1.0, 1.0, 1.0, 1.0, 1.0, 1.0, 1.0, 1.0, 1.0, 1.0, 1.0, 1.0, 1.0, 1.0, 1.0, 1.0, 1.0, 1.0, 1.0, 1.0, 1.0, 1.0, 1.0, 1.0, 1.0, 1.0, 1.0, 1.0, 1.0, 1.0, 1.0, 1.0, 1.0, 1.0, 1.0, 1.0, 1.0, 1.0, 1.0, 1.0, 1.0, 1.0, 1.0, 1.0, 1.0, 1.0, 1.0, 1.0, 1.0, 1.0, 1.0, 1.0, 1.0, 1.0, 1.0, 1.0, 1.0, 1.0, 1.0, 1.0, 1.0, 1.0, 1.0, 1.0, 1.0, 1.0, 1.0, 1.0, 1.0, 1.0, 1.0, 1.0, 1.0, 1.0, 1.0, 1.0, 1.0, 1.0, 1.0, 1.0, 1.0, 1.0, 1.0, 1.0, 1.0, 1.0, 1.0, 1.0, 1.0, 1.0, 1.0, 1.0, 1.0, 1.0, 1.0, 1.0, 1.0, 1.0, 1.0, 1.0, 1.0, 1.0, 1.0, 1.0, 1.0, 1.0, 1.0, 1.0, 1.0, 1.0, 1.0, 1.0, 1.0, 1.0, 1.0, 1.0, 1.0, 1.0, 1.0, 1.0, 1.0, 1.0, 1.0, 1.0, 1.0, 1.0, 1.0, 1.0, 1.0, 1.0, 1.0, 1.0, 1.0, 1.0, 1.0, 1.0, 1.0, 1.0, 1.0, 1.0, 1.0, 1.0, 1.0, 1.0, 1.0, 1.0, 1.0, 1.0, 1.0, 1.0, 1.0, 1.0, 1.0, 1.0, 1.0, 1.0, 1.0, 1.0, 1.0, 1.0, 1.0, 1.0, 1.0, 1.0, 1.0, 1.0, 1.0, 1.0, 1.0, 1.0, 1.0, 1.0, 1.0, 1.0, 1.0, 1.0, 1.0, 1.0, 1.0, 1.0, 1.0, 1.0, 1.0, 1.0, 1.0, 1.0, 1.0, 1.0, 1.0, 1.0, 1.0, 1.0, 1.0, 1.0, 1.0, 1.0, 1.0, 1.0, 1.0, 1.0, 1.0, 1.0, 1.0, 1.0, 1.0, 1.0, 1.0, 1.0, 1.0, 1.0, 1.0, 1.0, 1.0, 1.0, 1.0, 1.0, 1.0, 1.0, 1.0, 1.0, 1.0, 1.0, 1.0, 1.0, 1.0, 1.0, 1.0, 1.0, 1.0, 1.0, 1.0, 1.0, 1.0, 1.0, 1.0, 1.0, 1.0, 1.0, 1.0, 1.0, 1.0, 1.0, 1.0, 1.0, 1.0, 1.0, 1.0, 1.0, 1.0, 1.0, 1.0, 1.0, 1.0, 1.0, 1.0, 1.0, 1.0, 1.0, 1.0, 1.0, 1.0, 1.0, 1.0, 1.0, 1.0, 1.0, 1.0, 1.0, 1.0, 1.0, 1.0, 1.0, 1.0, 1.0, 1.0, 1.0, 1.0, 1.0, 1.0, 1.0, 1.0, 1.0, 1.0, 1.0, 1.0, 1.0, 1.0, 1.0, 1.0, 1.0, 1.0, 1.0, 1.0, 1.0, 1.0, 1.0, 1.0, 1.0, 1.0, 1.0, 1.0, 1.0, 1.0, 1.0, 1.0, 1.0, 1.0, 1.0, 1.0, 1.0, 1.0, 1.0, 1.0, 1.0, 1.0, 1.0, 1.0, 1.0, 1.0, 1.0, 1.0, 1.0, 1.0, 1.0, 1.0, 1.0, 1.0, 1.0, 1.0, 1.0, 1.0, 1.0, 1.0, 1.0, 1.0, 1.0, 1.0, 1.0, 1.0, 1.0, 1.0, 1.0, 1.0, 1.0, 1.0, 1.0, 1.0, 1.0, 1.0, 1.0, 1.0, 1.0, 1.0, 1.0, 1.0, 1.0, 1.0, 1.0, 1.0, 1.0, 1.0, 1.0, 1.0, 1.0, 1.0, 1.0, 1.0, 1.0, 1.0, 1.0, 1.0, 1.0, 1.0, 1.0, 1.0, 1.0, 1.0, 1.0, 1.0, 1.0, 1.0, 1.0, 1.0, 1.0, 1.0, 1.0, 1.0, 1.0, 1.0, 1.0, 1.0, 1.0, 1.0, 1.0, 1.0, 1.0, 1.0, 1.0, 1.0, 1.0, 1.0, 1.0, 1.0, 1.0, 1.0, 1.0, 1.0, 1.0, 1.0, 1.0, 1.0, 1.0, 1.0, 1.0, 1.0, 1.0, 1.0, 1.0, 1.0, 1.0, 1.0, 1.0, 1.0, 1.0, 1.0, 1.0, 1.0, 1.0, 1.0, 1.0, 1.0, 1.0, 1.0, 1.0, 1.0, 1.0, 1.0, 1.0, 1.0, 1.0, 1.0, 1.0, 1.0, 1.0, 1.0, 1.0, 1.0, 1.0, 1.0, 1.0, 1.0, 1.0, 1.0, 1.0, 1.0, 1.0, 1.0, 1.0, 1.0, 1.0, 1.0, 1.0, 1.0, 1.0, 1.0, 1.0, 1.0, 1.0, 1.0, 1.0, 1.0, 1.0, 1.0, 1.0, 1.0, 1.0, 1.0, 1.0, 1.0, 1.0, 1.0, 1.0, 1.0, 1.0, 1.0, 1.0, 1.0, 1.0, 1.0, 1.0, 1.0, 1.0, 1.0, 1.0, 1.0, 1.0, 1.0, 1.0, 1.0, 1.0, 1.0, 1.0, 1.0, 1.0, 1.0, 1.0, 1.0, 1.0, 1.0, 1.0, 1.0, 1.0, 1.0, 1.0, 1.0, 1.0, 1.0, 1.0, 1.0, 1.0, 1.0, 1.0, 1.0, 1.0, 1.0, 1.0, 1.0, 1.0, 1.0, 1.0, 1.0, 1.0, 1.0, 1.0, 1.0, 1.0, 1.0, 1.0, 1.0, 1.0, 1.0, 1.0, 1.0, 1.0, 1.0, 1.0, 1.0, 1.0, 1.0, 1.0, 1.0, 1.0, 1.0, 1.0, 1.0, 1.0, 1.0, 1.0, 1.0, 1.0, 1.0, 1.0, 1.0, 1.0, 1.0, 1.0, 1.0, 1.0, 1.0, 1.0, 1.0, 1.0, 1.0, 1.0, 1.0, 1.0, 1.0, 1.0, 1.0, 1.0, 1.0, 1.0, 1.0, 1.0, 1.0, 1.0, 1.0, 1.0, 1.0, 1.0, 1.0, 1.0, 1.0, 1.0, 1.0, 1.0, 1.0, 1.0, 1.0, 1.0, 1.0, 1.0, 1.0, 1.0, 1.0, 1.0, 1.0, 1.0, 1.0, 1.0, 1.0, 1.0, 1.0, 1.0, 1.0, 1.0, 1.0, 1.0, 1.0, 1.0, 1.0, 1.0, 1.0, 1.0, 1.0, 1.0, 1.0, 1.0, 1.0, 1.0, 1.0, 1.0, 1.0, 1.0, 1.0, 1.0, 1.0, 1.0, 1.0, 1.0, 1.0, 1.0, 1.0, 1.0, 1.0, 1.0, 1.0, 1.0, 1.0, 1.0, 1.0, 1.0, 1.0, 1.0, 1.0, 1.0, 1.0, 1.0, 1.0, 1.0, 1.0, 1.0, 1.0, 1.0, 1.0, 1.0, 1.0, 1.0, 1.0, 1.0, 1.0, 1.0, 1.0, 1.0, 1.0, 1.0, 1.0, 1.0, 1.0, 1.0, 1.0, 1.0, 1.0, 1.0, 1.0, 1.0, 1.0, 1.0, 1.0, 1.0, 1.0, 1.0, 1.0, 1.0, 1.0, 1.0, 1.0, 1.0, 1.0, 1.0, 1.0, 1.0, 1.0, 1.0, 1.0, 1.0, 1.0, 1.0, 1.0, 1.0, 1.0, 1.0, 1.0, 1.0, 1.0, 1.0, 1.0, 1.0, 1.0, 1.0, 1.0, 1.0, 1.0, 1.0, 1.0, 1.0, 1.0, 1.0, 1.0, 1.0, 1.0, 1.0, 1.0, 1.0, 1.0, 1.0, 1.0, 1.0, 1.0, 1.0, 1.0, 1.0, 1.0, 1.0, 1.0, 1.0, 1.0, 1.0, 1.0, 1.0, 1.0, 1.0, 1.0, 1.0, 1.0, 1.0, 1.0, 1.0, 1.0, 1.0, 1.0, 1.0, 1.0, 1.0, 1.0, 1.0, 1.0, 1.0, 1.0, 1.0, 1.0, 1.0, 1.0, 1.0, 1.0, 1.0, 1.0, 1.0, 1.0, 1.0, 1.0, 1.0, 1.0, 1.0, 1.0, 1.0, 1.0, 1.0, 1.0, 1.0, 1.0, 1.0, 1.0, 1.0, 1.0, 1.0, 1.0, 1.0, 1.0, 1.0, 1.0, 1.0, 1.0, 1.0, 1.0, 1.0, 1.0, 1.0, 1.0, 1.0, 1.0, 1.0, 1.0, 1.0, 1.0, 1.0, 1.0, 1.0, 1.0, 1.0, 1.0, 1.0, 1.0, 1.0, 1.0, 1.0, 1.0, 1.0, 1.0, 1.0, 1.0, 1.0, 1.0, 1.0, 1.0, 1.0, 1.0, 1.0, 1.0, 1.0, 1.0, 1.0, 1.0, 1.0, 1.0, 1.0, 1.0, 1.0, 1.0, 1.0, 1.0, 1.0, 1.0, 1.0, 1.0, 1.0, 1.0, 1.0, 1.0, 1.0, 1.0, 1.0, 1.0, 1.0, 1.0, 1.0, 1.0, 1.0, 1.0, 1.0, 1.0, 1.0, 1.0, 1.0, 1.0, 1.0, 1.0, 1.0, 1.0, 1.0, 1.0, 1.0, 1.0, 1.0, 1.0, 1.0, 1.0, 1.0, 1.0, 1.0, 1.0, 1.0, 1.0, 1.0, 1.0, 1.0, 1.0, 1.0, 1.0, 1.0, 1.0, 1.0, 1.0, 1.0, 1.0, 1.0, 1.0, 1.0, 1.0, 1.0, 1.0, 1.0, 1.0, 1.0, 1.0, 1.0, 1.0, 1.0, 1.0, 1.0, 1.0, 1.0, 1.0, 1.0, 1.0, 1.0, 1.0, 1.0, 1.0, 1.0, 1.0, 1.0, 1.0, 1.0, 1.0, 1.0, 1.0, 1.0, 1.0, 1.0, 1.0, 1.0, 1.0, 1.0, 1.0, 1.0, 1.0, 1.0, 1.0, 1.0, 1.0, 1.0, 1.0, 1.0, 1.0, 1.0, 1.0, 1.0, 1.0, 1.0, 1.0, 1.0, 1.0, 1.0, 1.0, 1.0, 1.0, 1.0, 1.0, 1.0, 1.0, 1.0, 1.0, 1.0, 1.0, 1.0, 1.0, 1.0, 1.0, 1.0, 1.0, 1.0, 1.0, 1.0, 1.0, 1.0, 1.0, 1.0, 1.0, 1.0, 1.0, 1.0, 1.0, 1.0, 1.0, 1.0, 1.0, 1.0, 1.0, 1.0, 1.0, 1.0, 1.0, 1.0, 1.0, 1.0, 1.0, 1.0, 1.0, 1.0, 1.0, 1.0, 1.0, 1.0, 1.0, 1.0, 1.0, 1.0, 1.0, 1.0, 1.0, 1.0, 1.0, 1.0, 1.0, 1.0, 1.0, 1.0, 1.0, 1.0, 1.0, 1.0, 1.0, 1.0, 1.0, 1.0, 1.0, 1.0, 1.0, 1.0, 1.0, 1.0, 1.0, 1.0, 1.0, 1.0, 1.0, 1.0, 1.0, 1.0, 1.0, 1.0, 1.0, 1.0, 1.0, 1.0, 1.0, 1.0, 1.0, 1.0, 1.0, 1.0, 1.0, 1.0, 1.0, 1.0, 1.0, 1.0, 1.0, 1.0, 1.0, 1.0, 1.0, 1.0, 1.0, 1.0, 1.0, 1.0, 1.0, 1.0, 1.0, 1.0, 1.0, 1.0, 1.0, 1.0, 1.0, 1.0, 1.0, 1.0, 1.0, 1.0, 1.0, 1.0, 1.0, 1.0, 1.0, 1.0, 1.0, 1.0, 1.0, 1.0, 1.0, 1.0, 1.0, 1.0, 1.0, 1.0, 1.0, 1.0, 1.0, 1.0, 1.0, 1.0, 1.0, 1.0, 1.0, 1.0, 1.0, 1.0, 1.0, 1.0, 1.0, 1.0, 1.0, 1.0, 1.0, 1.0, 1.0, 1.0, 1.0, 1.0, 1.0, 1.0, 1.0, 1.0, 1.0, 1.0, 1.0, 1.0, 1.0, 1.0, 1.0, 1.0, 1.0, 1.0, 1.0, 1.0, 1.0, 1.0, 1.0, 1.0, 1.0, 1.0, 1.0, 1.0, 1.0, 1.0, 1.0, 1.0, 1.0, 1.0, 1.0, 1.0, 1.0, 1.0, 1.0, 1.0, 1.0, 1.0, 1.0, 1.0, 1.0, 1.0, 1.0, 1.0, 1.0, 1.0, 1.0, 1.0, 1.0, 1.0, 1.0, 1.0, 1.0, 1.0, 1.0, 1.0, 1.0, 1.0, 1.0, 1.0, 1.0, 1.0, 1.0, 1.0, 1.0, 1.0, 1.0, 1.0, 1.0, 1.0, 1.0, 1.0, 1.0, 1.0, 1.0, 1.0, 1.0, 1.0, 1.0, 1.0, 1.0, 1.0, 1.0, 1.0, 1.0, 1.0, 1.0, 1.0, 1.0, 1.0, 1.0, 1.0, 1.0, 1.0, 1.0, 1.0, 1.0, 1.0, 1.0, 1.0, 1.0, 1.0, 1.0, 1.0, 1.0, 1.0, 1.0, 1.0, 1.0, 1.0, 1.0, 1.0, 1.0, 1.0, 1.0, 1.0, 1.0, 1.0, 1.0, 1.0, 1.0, 1.0, 1.0, 1.0, 1.0, 1.0, 1.0, 1.0, 1.0, 1.0, 1.0, 1.0, 1.0, 1.0, 1.0, 1.0, 1.0, 1.0, 1.0, 1.0, 1.0, 1.0, 1.0, 1.0, 1.0, 1.0, 1.0, 1.0, 1.0, 1.0, 1.0, 1.0, 1.0, 1.0, 1.0, 1.0, 1.0, 1.0, 1.0, 1.0, 1.0, 1.0, 1.0, 1.0, 1.0, 1.0, 1.0, 1.0, 1.0, 1.0, 1.0, 1.0, 1.0, 1.0, 1.0, 1.0, 1.0, 1.0, 1.0, 1.0, 1.0, 1.0, 1.0, 1.0, 1.0, 1.0, 1.0, 1.0, 1.0, 1.0, 1.0, 1.0, 1.0, 1.0, 1.0, 1.0, 1.0, 1.0, 1.0, 1.0, 1.0, 1.0, 1.0, 1.0, 1.0, 1.0, 1.0, 1.0, 1.0, 1.0, 1.0, 1.0, 1.0, 1.0, 1.0, 1.0, 1.0, 1.0, 1.0, 1.0, 1.0, 1.0, 1.0, 1.0, 1.0, 1.0, 1.0, 1.0, 1.0, 1.0, 1.0, 1.0, 1.0, 1.0, 1.0, 1.0, 1.0, 1.0, 1.0, 1.0, 1.0, 1.0, 1.0, 1.0, 1.0, 1.0, 1.0, 1.0, 1.0, 1.0, 1.0, 1.0, 1.0, 1.0, 1.0, 1.0, 1.0, 1.0, 1.0, 1.0, 1.0, 1.0, 1.0, 1.0, 1.0, 1.0, 1.0, 1.0, 1.0, 1.0, 1.0, 1.0, 1.0, 1.0, 1.0, 1.0, 1.0, 1.0, 1.0, 1.0, 1.0, 1.0, 1.0, 1.0, 1.0, 1.0, 1.0, 1.0, 1.0, 1.0, 1.0, 1.0, 1.0, 1.0, 1.0, 1.0, 1.0, 1.0, 1.0, 1.0, 1.0, 1.0, 1.0, 1.0, 1.0, 1.0, 1.0, 1.0, 1.0, 1.0, 1.0, 1.0, 1.0, 1.0, 1.0, 1.0, 1.0, 1.0, 1.0, 1.0, 1.0, 1.0, 1.0, 1.0, 1.0, 1.0, 1.0, 1.0, 1.0, 1.0, 1.0, 1.0, 1.0, 1.0, 1.0, 1.0, 1.0, 1.0, 1.0, 1.0, 1.0, 1.0, 1.0, 1.0, 1.0, 1.0, 1.0, 1.0, 1.0, 1.0, 1.0, 1.0, 1.0, 1.0, 1.0, 1.0, 1.0, 1.0, 1.0, 1.0, 1.0, 1.0, 1.0, 1.0, 1.0, 1.0, 1.0, 1.0, 1.0, 1.0, 1.0, 1.0, 1.0, 1.0, 1.0, 1.0, 1.0, 1.0, 1.0, 1.0, 1.0, 1.0, 1.0, 1.0, 1.0, 1.0, 1.0, 1.0, 1.0, 1.0, 1.0, 1.0, 1.0, 1.0, 1.0, 1.0, 1.0, 1.0, 1.0, 1.0, 1.0, 1.0, 1.0, 1.0, 1.0, 1.0, 1.0, 1.0, 1.0, 1.0, 1.0, 1.0, 1.0, 1.0, 1.0, 1.0, 1.0, 1.0, 1.0, 1.0, 1.0, 1.0, 1.0, 1.0, 1.0, 1.0, 1.0, 1.0, 1.0, 1.0, 1.0, 1.0, 1.0, 1.0, 1.0, 1.0, 1.0, 1.0, 1.0, 1.0, 1.0, 1.0, 1.0, 1.0, 1.0, 1.0, 1.0, 1.0, 1.0, 1.0, 1.0, 1.0, 1.0, 1.0, 1.0, 1.0, 1.0, 1.0, 1.0, 1.0, 1.0, 1.0, 1.0, 1.0, 1.0, 1.0, 1.0, 1.0, 1.0, 1.0, 1.0, 1.0, 1.0, 1.0, 1.0, 1.0, 1.0, 1.0, 1.0, 1.0, 1.0, 1.0, 1.0, 1.0, 1.0, 1.0, 1.0, 1.0, 1.0, 1.0, 1.0, 1.0, 1.0, 1.0, 1.0, 1.0, 1.0, 1.0, 1.0, 1.0, 1.0, 1.0, 1.0, 1.0, 1.0, 1.0, 1.0, 1.0, 1.0, 1.0, 1.0, 1.0, 1.0, 1.0, 1.0, 1.0, 1.0, 1.0, 1.0, 1.0, 1.0, 1.0, 1.0, 1.0, 1.0, 1.0, 1.0, 1.0, 1.0, 1.0, 1.0, 1.0, 1.0, 1.0, 1.0, 1.0, 1.0, 1.0, 1.0, 1.0, 1.0, 1.0, 1.0, 1.0, 1.0, 1.0, 1.0, 1.0, 1.0, 1.0, 1.0, 1.0, 1.0, 1.0, 1.0, 1.0, 1.0, 1.0, 1.0, 1.0, 1.0, 1.0, 1.0, 1.0, 1.0, 1.0, 1.0, 1.0, 1.0, 1.0, 1.0, 1.0, 1.0, 1.0, 1.0, 1.0, 1.0, 1.0, 1.0, 1.0, 1.0, 1.0, 1.0, 1.0, 1.0, 1.0, 1.0, 1.0, 1.0, 1.0, 1.0, 1.0, 1.0, 1.0, 1.0, 1.0, 1.0, 1.0, 1.0, 1.0, 1.0, 1.0, 1.0, 1.0, 1.0, 1.0, 1.0, 1.0, 1.0, 1.0, 1.0, 1.0, 1.0, 1.0, 1.0, 1.0, 1.0, 1.0, 1.0, 1.0, 1.0, 1.0, 1.0, 1.0, 1.0, 1.0, 1.0, 1.0, 1.0, 1.0, 1.0, 1.0, 1.0, 1.0, 1.0, 1.0, 1.0, 1.0, 1.0, 1.0, 1.0, 1.0, 1.0, 1.0, 1.0, 1.0, 1.0, 1.0, 1.0, 1.0, 1.0, 1.0, 1.0, 1.0, 1.0, 1.0, 1.0, 1.0, 1.0, 1.0, 1.0, 1.0, 1.0, 1.0, 1.0, 1.0, 1.0, 1.0, 1.0, 1.0, 1.0, 1.0, 1.0, 1.0, 1.0, 1.0, 1.0, 1.0, 1.0, 1.0, 1.0, 1.0, 1.0, 1.0, 1.0, 1.0, 1.0, 1.0, 1.0, 1.0, 1.0, 1.0, 1.0, 1.0, 1.0, 1.0, 1.0, 1.0, 1.0, 1.0, 1.0, 1.0, 1.0, 1.0, 1.0, 1.0, 1.0, 1.0, 1.0, 1.0, 1.0, 1.0, 1.0, 1.0, 1.0, 1.0, 1.0, 1.0, 1.0, 1.0, 1.0, 1.0, 1.0, 1.0, 1.0, 1.0, 1.0, 1.0, 1.0, 1.0, 1.0, 1.0, 1.0, 1.0, 1.0, 1.0, 1.0, 1.0, 1.0, 1.0, 1.0, 1.0, 1.0, 1.0, 1.0, 1.0, 1.0, 1.0, 1.0, 1.0, 1.0, 1.0, 1.0, 1.0, 1.0, 1.0, 1.0, 1.0, 1.0, 1.0, 1.0, 1.0, 1.0, 1.0, 1.0, 1.0, 1.0, 1.0, 1.0, 1.0, 1.0, 1.0, 1.0, 1.0, 1.0, 1.0, 1.0, 1.0, 1.0, 1.0, 1.0, 1.0, 1.0, 1.0, 1.0, 1.0, 1.0, 1.0, 1.0, 1.0, 1.0, 1.0, 1.0, 1.0, 1.0, 1.0, 1.0, 1.0, 1.0, 1.0, 1.0, 1.0, 1.0, 1.0, 1.0, 1.0, 1.0, 1.0, 1.0, 1.0, 1.0, 1.0, 1.0, 1.0, 1.0, 1.0, 1.0, 1.0, 1.0, 1.0, 1.0, 1.0, 1.0, 1.0, 1.0, 1.0, 1.0, 1.0, 1.0, 1.0, 1.0, 1.0, 1.0, 1.0, 1.0, 1.0, 1.0, 1.0, 1.0, 1.0, 1.0, 1.0, 1.0, 1.0, 1.0, 1.0, 1.0, 1.0, 1.0, 1.0, 1.0, 1.0, 1.0, 1.0, 1.0, 1.0, 1.0, 1.0, 1.0, 1.0, 1.0, 1.0, 1.0, 1.0, 1.0, 1.0, 1.0, 1.0, 1.0, 1.0, 1.0, 1.0, 1.0, 1.0, 1.0, 1.0, 1.0, 1.0, 1.0, 1.0, 1.0, 1.0, 1.0, 1.0, 1.0, 1.0, 1.0, 1.0, 1.0, 1.0, 1.0, 1.0, 1.0, 1.0, 1.0, 1.0, 1.0, 1.0, 1.0, 1.0, 1.0, 1.0, 1.0, 1.0, 1.0, 1.0, 1.0, 1.0, 1.0, 1.0, 1.0, 1.0, 1.0, 1.0, 1.0, 1.0, 1.0, 1.0, 1.0, 1.0, 1.0, 1.0, 1.0, 1.0, 1.0, 1.0, 1.0, 1.0, 1.0, 1.0, 1.0, 1.0, 1.0, 1.0, 1.0, 1.0, 1.0, 1.0, 1.0, 1.0, 1.0, 1.0, 1.0, 1.0, 1.0, 1.0, 1.0, 1.0, 1.0, 1.0, 1.0, 1.0, 1.0, 1.0, 1.0, 1.0, 1.0, 1.0, 1.0, 1.0, 1.0, 1.0, 1.0, 1.0, 1.0, 1.0, 1.0, 1.0, 1.0, 1.0, 1.0, 1.0, 1.0, 1.0, 1.0, 1.0, 1.0, 1.0, 1.0, 1.0, 1.0, 1.0, 1.0, 1.0, 1.0, 1.0, 1.0, 1.0, 1.0, 1.0, 1.0, 1.0, 1.0, 1.0, 1.0, 1.0, 1.0, 1.0, 1.0, 1.0, 1.0, 1.0, 1.0, 1.0, 1.0, 1.0, 1.0, 1.0, 1.0, 1.0, 1.0, 1.0, 1.0, 1.0, 1.0, 1.0, 1.0, 1.0, 1.0, 1.0, 1.0, 1.0, 1.0, 1.0, 1.0, 1.0, 1.0, 1.0, 1.0, 1.0, 1.0, 1.0, 1.0, 1.0, 1.0, 1.0, 1.0, 1.0, 1.0, 1.0, 1.0, 1.0, 1.0, 1.0, 1.0, 1.0, 1.0, 1.0, 1.0, 1.0, 1.0, 1.0, 1.0, 1.0, 1.0, 1.0, 1.0, 1.0, 1.0, 1.0, 1.0, 1.0, 1.0, 1.0, 1.0, 1.0, 1.0, 1.0, 1.0, 1.0, 1.0, 1.0, 1.0, 1.0, 1.0, 1.0, 1.0, 1.0, 1.0, 1.0, 1.0, 1.0, 1.0, 1.0, 1.0, 1.0, 1.0, 1.0, 1.0, 1.0, 1.0, 1.0, 1.0, 1.0, 1.0, 1.0, 1.0, 1.0, 1.0, 1.0, 1.0, 1.0, 1.0, 1.0, 1.0, 1.0, 1.0, 1.0, 1.0, 1.0, 1.0, 1.0, 1.0, 1.0, 1.0, 1.0, 1.0, 1.0, 1.0, 1.0, 1.0, 1.0, 1.0, 1.0, 1.0, 1.0, 1.0, 1.0, 1.0, 1.0, 1.0, 1.0, 1.0, 1.0, 1.0, 1.0, 1.0, 1.0, 1.0, 1.0, 1.0, 1.0, 1.0, 1.0, 1.0, 1.0, 1.0, 1.0, 1.0, 1.0, 1.0, 1.0, 1.0, 1.0, 1.0, 1.0, 1.0, 1.0, 1.0, 1.0, 1.0, 1.0, 1.0, 1.0, 1.0, 1.0, 1.0, 1.0, 1.0, 1.0, 1.0, 1.0, 1.0, 1.0, 1.0, 1.0, 1.0, 1.0, 1.0, 1.0, 1.0, 1.0, 1.0, 1.0, 1.0, 1.0, 1.0, 1.0, 1.0, 1.0, 1.0, 1.0, 1.0, 1.0, 1.0, 1.0, 1.0, 1.0, 1.0, 1.0, 1.0, 1.0, 1.0, 1.0, 1.0, 1.0, 1.0, 1.0, 1.0, 1.0, 1.0, 1.0, 1.0, 1.0, 1.0, 1.0, 1.0, 1.0, 1.0, 1.0, 1.0, 1.0, 1.0, 1.0, 1.0, 1.0, 1.0, 1.0, 1.0, 1.0, 1.0, 1.0, 1.0, 1.0, 1.0, 1.0, 1.0, 1.0, 1.0, 1.0, 1.0, 1.0, 1.0, 1.0, 1.0, 1.0, 1.0, 1.0, 1.0, 1.0, 1.0, 1.0, 1.0, 1.0, 1.0, 1.0, 1.0, 1.0, 1.0, 1.0, 1.0, 1.0, 1.0, 1.0, 1.0, 1.0, 1.0, 1.0, 1.0, 1.0, 1.0, 1.0, 1.0, 1.0, 1.0, 1.0, 1.0, 1.0, 1.0, 1.0, 1.0, 1.0, 1.0, 1.0, 1.0, 1.0, 1.0, 1.0, 1.0, 1.0, 1.0, 1.0, 1.0, 1.0, 1.0, 1.0, 1.0, 1.0, 1.0, 1.0, 1.0, 1.0, 1.0, 1.0, 1.0, 1.0, 1.0, 1.0, 1.0, 1.0, 1.0, 1.0, 1.0, 1.0, 1.0, 1.0, 1.0, 1.0, 1.0, 1.0, 1.0, 1.0, 1.0, 1.0, 1.0, 1.0, 1.0, 1.0, 1.0, 1.0, 1.0, 1.0, 1.0, 1.0, 1.0, 1.0, 1.0, 1.0, 1.0, 1.0, 1.0, 1.0, 1.0, 1.0, 1.0, 1.0, 1.0, 1.0, 1.0, 1.0, 1.0, 1.0, 1.0, 1.0, 1.0, 1.0, 1.0, 1.0, 1.0, 1.0, 1.0, 1.0, 1.0, 1.0, 1.0, 1.0, 1.0, 1.0, 1.0, 1.0, 1.0, 1.0, 1.0, 1.0, 1.0, 1.0, 1.0, 1.0, 1.0, 1.0, 1.0, 1.0, 1.0, 1.0, 1.0, 1.0, 1.0, 1.0, 1.0, 1.0, 1.0, 1.0, 1.0, 1.0, 1.0, 1.0, 1.0, 1.0, 1.0, 1.0, 1.0, 1.0, 1.0, 1.0, 1.0, 1.0, 1.0, 1.0, 1.0, 1.0, 1.0, 1.0, 1.0, 1.0, 1.0, 1.0, 1.0, 1.0, 1.0, 1.0, 1.0, 1.0, 1.0, 1.0, 1.0, 1.0, 1.0, 1.0, 1.0, 1.0, 1.0, 1.0, 1.0, 1.0, 1.0, 1.0, 1.0, 1.0, 1.0, 1.0, 1.0, 1.0, 1.0, 1.0, 1.0, 1.0, 1.0, 1.0, 1.0, 1.0, 1.0, 1.0, 1.0, 1.0, 1.0, 1.0, 1.0, 1.0, 1.0, 1.0, 1.0, 1.0, 1.0, 1.0, 1.0, 1.0, 1.0, 1.0, 1.0, 1.0, 1.0, 1.0, 1.0, 1.0, 1.0, 1.0, 1.0, 1.0, 1.0, 1.0, 1.0, 1.0, 1.0, 1.0, 1.0, 1.0, 1.0, 1.0, 1.0, 1.0, 1.0, 1.0, 1.0, 1.0, 1.0, 1.0, 1.0, 1.0, 1.0, 1.0, 1.0, 1.0, 1.0, 1.0, 1.0, 1.0, 1.0, 1.0, 1.0, 1.0, 1.0, 1.0, 1.0, 1.0, 1.0, 1.0, 1.0, 1.0, 1.0, 1.0, 1.0, 1.0, 1.0, 1.0, 1.0, 1.0, 1.0, 1.0, 1.0, 1.0, 1.0, 1.0, 1.0, 1.0, 1.0, 1.0, 1.0, 1.0, 1.0, 1.0, 1.0, 1.0, 1.0, 1.0, 1.0, 1.0, 1.0, 1.0, 1.0, 1.0, 1.0, 1.0, 1.0, 1.0, 1.0, 1.0, 1.0, 1.0, 1.0, 1.0, 1.0, 1.0, 1.0, 1.0, 1.0, 1.0, 1.0, 1.0, 1.0, 1.0, 1.0, 1.0, 1.0, 1.0, 1.0, 1.0, 1.0, 1.0, 1.0, 1.0, 1.0, 1.0, 1.0, 1.0, 1.0, 1.0, 1.0, 1.0, 1.0, 1.0, 1.0, 1.0, 1.0, 1.0, 1.0, 1.0, 1.0, 1.0, 1.0, 1.0, 1.0, 1.0, 1.0, 1.0, 1.0, 1.0, 1.0, 1.0, 1.0, 1.0, 1.0, 1.0, 1.0, 1.0, 1.0, 1.0, 1.0, 1.0, 1.0, 1.0, 1.0, 1.0, 1.0, 1.0, 1.0, 1.0, 1.0, 1.0, 1.0, 1.0, 1.0, 1.0, 1.0, 1.0, 1.0, 1.0, 1.0, 1.0, 1.0, 1.0, 1.0, 1.0, 1.0, 1.0, 1.0, 1.0, 1.0, 1.0, 1.0, 1.0, 1.0, 1.0, 1.0, 1.0, 1.0, 1.0, 1.0, 1.0, 1.0, 1.0, 1.0, 1.0, 1.0, 1.0, 1.0, 1.0, 1.0, 1.0, 1.0, 1.0, 1.0, 1.0, 1.0, 1.0, 1.0, 1.0, 1.0, 1.0, 1.0, 1.0, 1.0, 1.0, 1.0, 1.0, 1.0, 1.0, 1.0, 1.0, 1.0, 1.0, 1.0, 1.0, 1.0, 1.0, 1.0, 1.0, 1.0, 1.0, 1.0, 1.0, 1.0, 1.0, 1.0, 1.0, 1.0, 1.0, 1.0, 1.0, 1.0, 1.0, 1.0, 1.0, 1.0, 1.0, 1.0, 1.0, 1.0, 1.0, 1.0, 1.0, 1.0, 1.0, 1.0, 1.0, 1.0, 1.0, 1.0, 1.0, 1.0, 1.0, 1.0, 1.0, 1.0, 1.0, 1.0, 1.0, 1.0, 1.0, 1.0, 1.0, 1.0, 1.0, 1.0, 1.0, 1.0, 1.0, 1.0, 1.0, 1.0, 1.0, 1.0, 1.0, 1.0, 1.0, 1.0, 1.0, 1.0, 1.0, 1.0, 1.0, 1.0, 1.0, 1.0, 1.0, 1.0, 1.0, 1.0, 1.0, 1.0, 1.0, 1.0, 1.0, 1.0, 1.0, 1.0, 1.0, 1.0, 1.0, 1.0, 1.0, 1.0, 1.0, 1.0, 1.0, 1.0, 1.0, 1.0, 1.0, 1.0, 1.0, 1.0, 1.0, 1.0, 1.0, 1.0, 1.0, 1.0, 1.0, 1.0, 1.0, 1.0, 1.0, 1.0, 1.0, 1.0, 1.0, 1.0, 1.0, 1.0, 1.0, 1.0, 1.0, 1.0, 1.0, 1.0, 1.0, 1.0, 1.0, 1.0, 1.0, 1.0, 1.0, 1.0, 1.0, 1.0, 1.0, 1.0, 1.0, 1.0, 1.0, 1.0, 1.0, 1.0, 1.0])
me_cube.materials.append(mat_material)
me_cube.materials.append(mat_material_001)
me_cube.use_remesh_preserve_volume = False
me_cube.use_remesh_preserve_attributes = False
me_cube.use_mirror_vertex_groups = False
me_cube.update()
arm_armature_001 = bpy.data.armatures.new('Armature.001')  # bones are not reproduced

# ---- objects
ob_armature = bpy.data.objects.new('Armature', arm_armature_001)
ob_drunkman = bpy.data.objects.new('drunkMan', me_cube)

# ---- transforms, parenting, visibility, modifiers, constraints
ob_armature.location = (0.0, 0.0, 0.2786)
ob_armature.scale = (0.663, 0.663, 0.663)
ob_armature.show_in_front = True
ob_armature.lineart.crease_threshold = 0.0
ob_drunkman.parent = ob_armature
ob_drunkman.matrix_parent_inverse = Matrix(((1.508, 0.0, 0.0, 0.0), (0.0, 1.508, 0.0, 0.0), (0.0, 0.0, 1.508, -0.4203), (0.0, 0.0, 0.0, 1.0)))
ob_drunkman.location = (7.05e-08, 0.0528, 1.02)
ob_drunkman.rotation_euler = (0.0, -0.0, 3.142)
ob_drunkman.scale = (0.417, 0.417, 0.417)
ob_drunkman.lock_rotations_4d = False
ob_drunkman.empty_display_type = 'ARROWS'
ob_drunkman.lineart.crease_threshold = 0.0
_vg = ob_drunkman.vertex_groups.new(name='Torso')
for _i, _w in zip([11, 12, 13, 14, 17, 18, 27, 29, 30, 35, 36, 58, 59, 60, 61, 62, 63, 64, 65, 68, 69, 78, 80, 81, 86, 87, 88, 89], [0.7512, 0.4633, 0.5914, 0.03864, 0.06794, 0.08897, 0.1261, 0.1799, 0.0629, 0.8784, 0.7201, 0.7525, 0.4652, 0.8549, 0.5022, 0.5966, 0.07161, 0.6313, 0.7032, 0.07251, 0.09252, 0.1323, 0.1863, 0.07396, 0.8796, 0.7244, 0.8442, 0.8934]): _vg.add([_i], _w, 'REPLACE')
_vg = ob_drunkman.vertex_groups.new(name='Chest')
for _i, _w in zip([12, 18, 36, 59, 61, 69, 87, 88], [0.3249, 0.04902, 0.08668, 0.3255, 0.442, 0.0511, 0.08695, 0.0666]): _vg.add([_i], _w, 'REPLACE')
_vg = ob_drunkman.vertex_groups.new(name='Arm.R')
for _i, _w in zip([55, 58, 59, 60, 66, 67, 68, 69, 70, 71, 72, 73, 86, 87], [0.03194, 0.2337, 0.2424, 0.0377, 0.9431, 0.9464, 0.8965, 0.8442, 0.9874, 0.9883, 0.9946, 0.9984, 0.03724, 0.05696]): _vg.add([_i], _w, 'REPLACE')
_vg = ob_drunkman.vertex_groups.new(name='Hand.R')
for _i, _w in zip([74, 75, 76, 77, 130, 131, 132, 133, 134, 135, 136, 137, 138, 139, 140, 141, 142, 143, 144, 145, 146, 147, 148, 149, 150, 151, 152, 153, 154, 155, 156, 157, 158, 159, 160, 161, 162, 163, 164, 165, 166, 167, 168, 169, 170, 171, 172, 173, 174, 175, 176, 177, 178], [1.0, 0.9941, 1.0, 1.0, 1.0, 1.0, 1.0, 1.0, 1.0, 1.0, 1.0, 1.0, 0.9994, 1.0, 1.0, 1.0, 1.0, 1.0, 1.0, 1.0, 1.0, 1.0, 1.0, 1.0, 1.0, 1.0, 1.0, 1.0, 1.0, 1.0, 1.0, 1.0, 1.0, 1.0, 1.0, 1.0, 1.0, 1.0, 1.0, 1.0, 1.0, 0.9997, 1.0, 1.0, 1.0, 1.0, 1.0, 1.0, 1.0, 1.0, 1.0, 1.0, 1.0]): _vg.add([_i], _w, 'REPLACE')
_vg = ob_drunkman.vertex_groups.new(name='Neck')
for _i, _w in zip([1, 3, 9, 10, 15, 16, 38, 40, 42, 45, 52, 54, 55, 56, 57, 60, 66, 67], [0.03143, 0.02366, 0.9646, 0.9507, 0.04506, 0.03875, 0.03142, 0.02592, 0.02365, 0.01799, 0.124, 0.9646, 0.9505, 0.9616, 0.9984, 0.01976, 0.03842, 0.03166]): _vg.add([_i], _w, 'REPLACE')
_vg = ob_drunkman.vertex_groups.new(name='Head')
for _i, _w in zip([0, 1, 2, 3, 4, 5, 6, 7, 8, 37, 38, 39, 40, 41, 42, 43, 44, 45, 46, 47, 48, 49, 50, 51, 52, 53, 90, 91, 92, 93, 94, 95, 96, 97, 98, 99, 100, 101, 102, 103, 104, 105, 106, 107, 108, 109, 110, 111, 112, 113, 114, 115, 116, 117, 118, 119, 120, 121, 122, 123, 124, 125, 126, 127, 128, 129], [0.9963, 0.9575, 0.9977, 0.9616, 0.9982, 0.9777, 0.9986, 0.9912, 0.9938, 0.9963, 0.9575, 0.9989, 0.9608, 0.9977, 0.9616, 0.9982, 0.9777, 0.9646, 0.9986, 0.9986, 0.9912, 0.9918, 0.9938, 0.9951, 0.8712, 0.9995, 0.9952, 0.9981, 0.9944, 0.9985, 0.9972, 0.9981, 0.9984, 0.9915, 0.9962, 0.9925, 0.995, 0.997, 0.9957, 0.999, 0.9992, 0.9991, 0.9981, 0.9944, 0.9985, 0.9972, 0.9981, 0.9984, 0.9915, 0.9962, 0.9925, 0.995, 0.9957, 0.999, 0.9986, 0.9988, 0.9948, 0.9967, 0.9953, 0.9971, 0.9986, 0.9988, 0.9948, 0.9967, 0.9953, 0.9971]): _vg.add([_i], _w, 'REPLACE')
_vg = ob_drunkman.vertex_groups.new(name='Arm.L')
for _i, _w in zip([10, 11, 12, 15, 16, 17, 18, 19, 20, 21, 22, 35, 36, 60], [0.03157, 0.2352, 0.2442, 0.9396, 0.9426, 0.9024, 0.8485, 0.9869, 0.9879, 0.9948, 0.9989, 0.03776, 0.05726, 0.03827]): _vg.add([_i], _w, 'REPLACE')
_vg = ob_drunkman.vertex_groups.new(name='Hand.L')
for _i, _w in zip([23, 24, 25, 26], [0.9875, 0.9851, 0.9831, 0.9916]): _vg.add([_i], _w, 'REPLACE')
_vg = ob_drunkman.vertex_groups.new(name='UpperLeg.R')
for _i, _w in zip([13, 29, 62, 63, 64, 65, 78, 79, 80, 81, 86, 87, 88, 89], [0.03073, 0.0164, 0.3503, 0.9156, 0.1771, 0.1428, 0.821, 0.9979, 0.7593, 0.8928, 0.06059, 0.1363, 0.02298, 0.01979]): _vg.add([_i], _w, 'REPLACE')
_vg = ob_drunkman.vertex_groups.new(name='LowerLeg.R')
for _i, _w in zip([78, 82, 83, 84, 85], [0.008732, 0.9896, 0.9977, 0.9764, 0.9972]): _vg.add([_i], _w, 'REPLACE')
_vg = ob_drunkman.vertex_groups.new(name='UpperLeg.L')
for _i, _w in zip([13, 14, 27, 28, 29, 30, 35, 36, 62, 64, 65, 80, 88, 89], [0.3572, 0.9479, 0.8293, 0.9962, 0.7685, 0.909, 0.06198, 0.1412, 0.03338, 0.1801, 0.1478, 0.01982, 0.02576, 0.02116]): _vg.add([_i], _w, 'REPLACE')
_vg = ob_drunkman.vertex_groups.new(name='LowerLeg.L')
for _i, _w in zip([27, 31, 32, 33, 34], [0.007023, 0.9901, 0.9964, 0.9782, 0.9981]): _vg.add([_i], _w, 'REPLACE')
_vg = ob_drunkman.vertex_groups.new(name='Floor')
_m = ob_drunkman.modifiers.new('Armature', 'ARMATURE')
_m.object = ob_armature

# ---- collection membership
col_collection_1.objects.link(ob_armature)
col_collection_1.objects.link(ob_drunkman)

# ---- scene / render settings (as saved in the file)
scene.frame_start = 1; scene.frame_end = 250; scene.frame_set(0)
scene.render.engine = 'CYCLES'
scene.render.resolution_percentage = 50
scene.render.dither_intensity = 0.0
scene.cycles.use_denoising = False
scene.cycles.samples = 10
scene.cycles.sampling_pattern = 'TABULATED_SOBOL'
scene.cycles.light_sampling_threshold = 0.0
scene.cycles.use_adaptive_sampling = False
scene.cycles.use_light_tree = False
scene.cycles.blur_glossy = 0.0
scene.cycles.pixel_filter_type = 'GAUSSIAN'
scene.cycles.sample_clamp_indirect = 0.0
scene.view_settings.view_transform = 'Standard'
bpy.context.view_layer.update()

# ---- added for rendering (the .blend has no active camera and no usable light): camera, sun
cam_auto = bpy.data.cameras.new('AutoCamera')
cam_auto.lens = 50.0
cam_auto.sensor_width = 36.0
cam_auto.clip_end = 1000.0
ob_auto_camera = bpy.data.objects.new('AutoCamera', cam_auto)
scene.collection.objects.link(ob_auto_camera)
ob_auto_camera.location = (2.11968, -2.48733, 2.65492)
ob_auto_camera.rotation_euler = (1.09748, -7.21219e-08, 0.694738)
scene.camera = ob_auto_camera
light_auto_sun = bpy.data.lights.new('AutoSun', 'SUN')
light_auto_sun.energy = 3.0
light_auto_sun.angle = 0.0523599
ob_auto_sun = bpy.data.objects.new('AutoSun', light_auto_sun)
scene.collection.objects.link(ob_auto_sun)
ob_auto_sun.rotation_euler = (0.872665, 0.174533, 0.523599)
bpy.context.view_layer.update()
